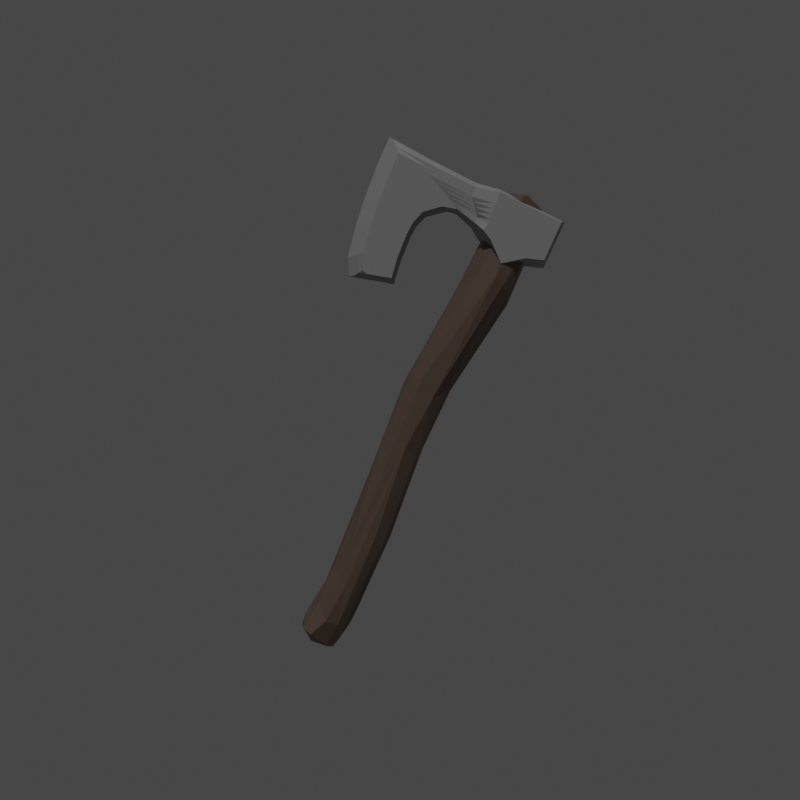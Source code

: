 # Source: axeta.blend  (saved by Blender 3.2.14; exported with 4.5.12 LTS)
import bpy
from mathutils import Matrix  # noqa: F401  (used for matrix-valued properties, if any)

bpy.ops.wm.read_factory_settings(use_empty=True)
scene = bpy.context.scene
scene.name = 'Scene'

# ---- collections
col_collection = bpy.data.collections.new('Collection'); scene.collection.children.link(col_collection)

# ---- materials (node trees are filled in below, after node groups)
mat_material_002 = bpy.data.materials.new('Material.002')
mat_material_002.use_transparent_shadow = False
mat_material_001 = bpy.data.materials.new('Material.001')
mat_material_001.use_transparent_shadow = False

# ---- material node trees
mat_material_002.use_nodes = True; mat_material_002.node_tree.nodes.clear()
_N = mat_material_002.node_tree.nodes; _L = mat_material_002.node_tree.links
n0 = _N.new('ShaderNodeBsdfPrincipled'); n0.name = 'Principled BSDF'; n0.location = (10, 300)
n0.distribution = 'GGX'
n0.subsurface_method = 'RANDOM_WALK_SKIN'
n0.inputs[0].default_value = (0.3424, 0.3424, 0.3424, 1.0)
n0.inputs[3].default_value = 1.45
n0.inputs[27].default_value = (0.0, 0.0, 0.0, 1.0)
n0.inputs[28].default_value = 1.0
n1 = _N.new('ShaderNodeOutputMaterial'); n1.name = 'Material Output'; n1.location = (300, 300)
_L.new(n0.outputs[0], n1.inputs[0])
n1.is_active_output = True
mat_material_001.use_nodes = True; mat_material_001.node_tree.nodes.clear()
_N = mat_material_001.node_tree.nodes; _L = mat_material_001.node_tree.links
n0 = _N.new('ShaderNodeBsdfPrincipled'); n0.name = 'Principled BSDF'; n0.location = (10, 300)
n0.distribution = 'GGX'
n0.subsurface_method = 'RANDOM_WALK_SKIN'
n0.inputs[0].default_value = (0.1473, 0.1027, 0.07812, 1.0)
n0.inputs[3].default_value = 1.45
n0.inputs[27].default_value = (0.0, 0.0, 0.0, 1.0)
n0.inputs[28].default_value = 1.0
n1 = _N.new('ShaderNodeOutputMaterial'); n1.name = 'Material Output'; n1.location = (300, 300)
_L.new(n0.outputs[0], n1.inputs[0])
n1.is_active_output = True

# ---- world
world_world = bpy.data.worlds.new('World'); scene.world = world_world
world_world.use_nodes = True; world_world.node_tree.nodes.clear()
_N = world_world.node_tree.nodes; _L = world_world.node_tree.links
n0 = _N.new('ShaderNodeOutputWorld'); n0.name = 'World Output'; n0.location = (300, 300)
n1 = _N.new('ShaderNodeBackground'); n1.name = 'Background'; n1.location = (10, 300)
n1.inputs[0].default_value = (0.05088, 0.05088, 0.05088, 1.0)
_L.new(n1.outputs[0], n0.inputs[0])
n0.is_active_output = True
world_world.color = (0.05088, 0.05088, 0.05088)
world_world.use_sun_shadow = False
world_world.sun_shadow_jitter_overblur = 0.0

# ---- cameras
cam_camera = bpy.data.cameras.new('Camera')

# ---- lights
light_sun = bpy.data.lights.new('Sun', 'SUN')
light_sun.transmission_factor = 0.0
light_sun.energy = 1.0
light_sun.shadow_soft_size = 0.125

# ---- meshes
me_plane = bpy.data.meshes.new('Plane')
me_plane.from_pydata([(-6.382e-09, 0.4497, 5.873), (-6.382e-09, 0.7352, 6.09), (-6.382e-09, 0.9816, 6.178), (-6.382e-09, 0.9816, 6.815), (0.0, -0.2388, 6.779), (7.885e-09, -1.473, 6.826), (7.885e-09, -1.43, 6.001), (7.885e-09, -1.309, 5.238), (7.885e-09, -1.188, 5.027), (7.885e-09, -0.6456, 5.171), (7.885e-09, -0.7043, 5.789), (7.885e-09, -0.6378, 6.11), (7.885e-09, -0.4149, 6.302), (7.885e-09, -0.2975, 6.308), (0.0, -0.08256, 6.251), (-6.382e-09, 0.16, 6.112), (7.885e-09, -1.463, 6.413), (7.885e-09, -0.6945, 5.95), (7.885e-09, -0.6867, 5.48), (7.885e-09, -0.8451, 6.794), (-6.382e-09, 0.3714, 6.828), (7.885e-09, -1.381, 5.619), (-6.382e-09, 0.3614, 6.56), (0.0, -0.2289, 6.563), (7.885e-09, -0.8271, 6.592), (7.885e-09, -1.216, 6.605), (7.885e-09, -1.207, 6.396), (7.885e-09, -1.191, 6.019), (7.885e-09, -1.153, 5.747), (7.885e-09, -1.109, 5.408), (7.885e-09, -1.036, 5.202), (7.885e-09, -0.7828, 5.263), (7.885e-09, -0.8271, 5.478), (7.885e-09, -0.8461, 5.804), (7.885e-09, -0.8366, 5.981), (7.885e-09, -0.7859, 6.187), (7.885e-09, -0.653, 6.313), (7.885e-09, -0.4188, 6.405), (0.0, -0.0548, 6.358), (-6.382e-09, 0.2332, 6.24), (-6.382e-09, 0.4263, 6.061), (-6.382e-09, 0.6352, 6.201), (-6.382e-09, 0.8314, 6.269), (-6.382e-09, 0.8251, 6.587), (-6.382e-09, 0.3582, 6.724), (-6.382e-09, 0.3598, 6.642), (0.0, -0.2335, 6.693), (0.0, -0.2312, 6.628), (7.885e-09, -0.8254, 6.713), (7.885e-09, -0.8262, 6.652), (7.885e-09, -1.348, 6.737), (7.885e-09, -1.282, 6.671), (7.885e-09, -1.338, 6.401), (7.885e-09, -1.272, 6.398), (7.885e-09, -1.311, 6.008), (7.885e-09, -1.251, 6.014), (7.885e-09, -1.267, 5.67), (7.885e-09, -1.21, 5.709), (7.885e-09, -1.205, 5.311), (7.885e-09, -1.157, 5.359), (7.885e-09, -1.103, 5.105), (7.885e-09, -1.069, 5.154), (7.885e-09, -0.7043, 5.219), (7.885e-09, -0.7435, 5.241), (7.885e-09, -0.7456, 5.491), (7.885e-09, -0.7863, 5.484), (7.885e-09, -0.7633, 5.8), (7.885e-09, -0.8047, 5.802), (7.885e-09, -0.7538, 5.962), (7.885e-09, -0.7952, 5.972), (7.885e-09, -0.7003, 6.135), (7.885e-09, -0.7431, 6.161), (7.885e-09, -0.5116, 6.301), (7.885e-09, -0.5823, 6.307), (7.885e-09, -0.3348, 6.349), (7.885e-09, -0.3768, 6.377), (0.0, -0.05902, 6.283), (0.0, -0.05691, 6.32), (-6.382e-09, 0.194, 6.153), (-6.382e-09, 0.2136, 6.197), (-6.382e-09, 0.4419, 5.939), (-6.382e-09, 0.4341, 6.0), (-6.382e-09, 0.685, 6.126), (-6.382e-09, 0.6601, 6.163), (-6.382e-09, 0.9099, 6.206), (-6.382e-09, 0.8707, 6.237), (-6.382e-09, 0.9078, 6.724), (-6.382e-09, 0.8664, 6.656), (-6.382e-09, 0.5342, 5.927), (-6.382e-09, 0.6012, 5.981), (-6.382e-09, 0.6682, 6.035), (7.885e-09, -1.045, 5.063), (7.885e-09, -0.9233, 5.099), (7.885e-09, -0.802, 5.135), (7.885e-09, -0.9727, 5.217), (7.885e-09, -0.9094, 5.233), (7.885e-09, -0.8461, 5.248), (-6.382e-09, 0.4785, 6.096), (-6.382e-09, 0.5307, 6.131), (-6.382e-09, 0.583, 6.166), (-6.382e-09, 0.2653, 6.32), (-6.382e-09, 0.2973, 6.4), (-6.382e-09, 0.3294, 6.48), (0.0, -0.1854, 6.512), (0.0, -0.1418, 6.461), (0.0, -0.09832, 6.409), (7.885e-09, -0.725, 6.545), (7.885e-09, -0.6229, 6.499), (7.885e-09, -0.5208, 6.452), (7.885e-09, -1.076, 6.532), (7.885e-09, -0.9347, 6.459), (7.885e-09, -0.7938, 6.386), (7.885e-09, -1.102, 6.343), (7.885e-09, -0.9964, 6.291), (7.885e-09, -0.8912, 6.239), (7.885e-09, -1.102, 6.01), (7.885e-09, -1.014, 6.0), (7.885e-09, -0.9252, 5.991), (7.885e-09, -1.076, 5.761), (7.885e-09, -0.9996, 5.775), (7.885e-09, -0.9228, 5.79), (7.885e-09, -1.038, 5.426), (7.885e-09, -0.9679, 5.443), (7.885e-09, -0.8975, 5.46), (7.885e-09, -0.8039, 5.191), (7.885e-09, -0.9034, 5.162), (7.885e-09, -1.003, 5.134), (7.885e-09, -0.825, 5.219), (7.885e-09, -0.9064, 5.197), (7.885e-09, -0.9878, 5.176), (-6.382e-09, 0.6242, 6.079), (-6.382e-09, 0.5634, 6.032), (-6.382e-09, 0.5027, 5.986), (-6.382e-09, 0.6036, 6.122), (-6.382e-09, 0.5471, 6.082), (-6.382e-09, 0.4906, 6.041), (-6.382e-09, 0.9816, 6.337), (-6.382e-09, 0.9816, 6.497), (-6.382e-09, 0.9816, 6.656), (-6.382e-09, 0.2308, 6.052), (-6.382e-09, 0.3017, 5.992), (-6.382e-09, 0.3726, 5.933), (-6.382e-09, 0.2815, 6.195), (-6.382e-09, 0.3298, 6.15), (-6.382e-09, 0.378, 6.106), (-6.382e-09, 0.8298, 6.348), (-6.382e-09, 0.8282, 6.428), (-6.382e-09, 0.8267, 6.508), (-6.382e-09, 0.5667, 6.291), (-6.382e-09, 0.4983, 6.381), (-6.382e-09, 0.4298, 6.47), (-6.382e-09, 0.3799, 5.992), (-6.382e-09, 0.3179, 6.046), (-6.382e-09, 0.256, 6.1), (-6.382e-09, 0.379, 6.049), (-6.382e-09, 0.3238, 6.098), (-6.382e-09, 0.2687, 6.147), (-6.382e-09, 0.9083, 6.595), (-6.382e-09, 0.9088, 6.465), (-6.382e-09, 0.9094, 6.335), (-6.382e-09, 0.8675, 6.551), (-6.382e-09, 0.8685, 6.446), (-6.382e-09, 0.8696, 6.342), (-6.382e-09, 0.4252, 6.152), (-6.382e-09, 0.3719, 6.208), (-6.382e-09, 0.3186, 6.264), (-6.382e-09, 0.4724, 6.198), (-6.382e-09, 0.414, 6.266), (-6.382e-09, 0.3557, 6.333), (-6.382e-09, 0.5196, 6.244), (-6.382e-09, 0.4562, 6.323), (-6.382e-09, 0.3928, 6.402), (-6.382e-09, 0.06631, 6.835), (-6.382e-09, 0.0387, 6.178), (-6.382e-09, 0.06626, 6.579), (-6.382e-09, 0.08921, 6.303), (-6.382e-09, 0.06236, 6.734), (-6.382e-09, 0.06431, 6.657), (-6.382e-09, 0.06748, 6.217), (-6.382e-09, 0.07834, 6.26), (-6.382e-09, 0.072, 6.51), (-6.382e-09, 0.07774, 6.441), (-6.382e-09, 0.08347, 6.372), (-6.382e-09, 0.8584, 6.134), (-6.382e-09, 0.6765, 6.822), (-6.382e-09, 0.7333, 6.235), (-6.382e-09, 0.5932, 6.574), (-6.382e-09, 0.633, 6.724), (-6.382e-09, 0.6131, 6.649), (-6.382e-09, 0.7974, 6.166), (-6.382e-09, 0.7654, 6.2), (-6.382e-09, 0.6983, 6.319), (-6.382e-09, 0.6633, 6.404), (-6.382e-09, 0.6283, 6.489), (0.09537, 0.4497, 5.878), (0.09537, 0.7099, 6.088), (0.09537, 0.9491, 6.174), (0.09537, 0.9491, 6.793), (0.04832, -0.2358, 6.758), (0.03276, -1.413, 6.804), (0.03276, -1.371, 6.003), (0.03276, -1.254, 5.262), (0.03276, -1.136, 5.057), (0.03276, -0.665, 5.197), (0.03276, -0.722, 5.797), (0.03276, -0.6574, 6.109), (0.03276, -0.4409, 6.295), (0.03276, -0.2928, 6.322), (0.04832, -0.06113, 6.246), (0.09537, 0.1744, 6.11), (0.03276, -1.404, 6.403), (0.03276, -0.7125, 5.953), (0.03276, -0.7049, 5.497), (0.03276, -0.8245, 6.773), (0.09537, 0.3567, 6.806), (0.03276, -1.324, 5.632), (0.3029, 0.3614, 6.56), (0.1534, -0.2289, 6.563), (0.104, -0.8271, 6.592), (0.104, -1.216, 6.605), (0.104, -1.207, 6.396), (0.104, -1.191, 6.019), (0.104, -1.153, 5.747), (0.104, -1.109, 5.408), (0.104, -1.036, 5.202), (0.104, -0.7828, 5.263), (0.104, -0.8271, 5.478), (0.104, -0.8461, 5.804), (0.104, -0.8366, 5.981), (0.104, -0.7859, 6.187), (0.104, -0.653, 6.313), (0.104, -0.4188, 6.405), (0.1534, -0.0548, 6.358), (0.3029, 0.2332, 6.24), (0.3029, 0.4263, 6.061), (0.3029, 0.6352, 6.201), (0.3029, 0.8314, 6.269), (0.3029, 0.8251, 6.587), (0.3029, 0.3582, 6.724), (0.3029, 0.3598, 6.642), (0.1534, -0.2335, 6.693), (0.1534, -0.2312, 6.628), (0.104, -0.8254, 6.713), (0.104, -0.8262, 6.652), (0.07028, -1.348, 6.737), (0.104, -1.282, 6.671), (0.07028, -1.338, 6.401), (0.104, -1.272, 6.398), (0.07028, -1.311, 6.008), (0.104, -1.251, 6.014), (0.07028, -1.267, 5.67), (0.104, -1.21, 5.709), (0.07028, -1.205, 5.311), (0.104, -1.157, 5.359), (0.07028, -1.103, 5.105), (0.104, -1.069, 5.154), (0.104, -0.7043, 5.219), (0.104, -0.7435, 5.241), (0.104, -0.7456, 5.491), (0.104, -0.7863, 5.484), (0.104, -0.7633, 5.8), (0.104, -0.8047, 5.802), (0.104, -0.7538, 5.962), (0.104, -0.7952, 5.972), (0.104, -0.7003, 6.135), (0.104, -0.7431, 6.161), (0.104, -0.5116, 6.301), (0.104, -0.5823, 6.307), (0.104, -0.3348, 6.349), (0.104, -0.3768, 6.377), (0.1534, -0.05902, 6.283), (0.1534, -0.05691, 6.32), (0.3029, 0.194, 6.153), (0.3029, 0.2136, 6.197), (0.3029, 0.4419, 5.939), (0.3029, 0.4341, 6.0), (0.3029, 0.685, 6.126), (0.3029, 0.6601, 6.163), (0.3029, 0.9099, 6.206), (0.3029, 0.8707, 6.237), (0.3029, 0.9078, 6.724), (0.3029, 0.8664, 6.656), (0.09537, 0.5147, 5.93), (0.09537, 0.5798, 5.983), (0.09537, 0.6448, 6.036), (0.03276, -1.018, 5.092), (0.03276, -0.9005, 5.127), (0.03276, -0.7828, 5.162), (0.104, -0.9727, 5.217), (0.104, -0.9094, 5.233), (0.104, -0.8461, 5.248), (0.3029, 0.4785, 6.096), (0.3029, 0.5307, 6.131), (0.3029, 0.583, 6.166), (0.3029, 0.2653, 6.32), (0.3029, 0.2973, 6.4), (0.3029, 0.3294, 6.48), (0.1534, -0.1854, 6.512), (0.1534, -0.1418, 6.461), (0.1534, -0.09832, 6.409), (0.104, -0.725, 6.545), (0.104, -0.6229, 6.499), (0.104, -0.5208, 6.452), (0.104, -1.076, 6.532), (0.104, -0.9347, 6.459), (0.104, -0.7938, 6.386), (0.104, -1.102, 6.343), (0.104, -0.9964, 6.291), (0.104, -0.8912, 6.239), (0.104, -1.102, 6.01), (0.104, -1.014, 6.0), (0.104, -0.9252, 5.991), (0.104, -1.076, 5.761), (0.104, -0.9996, 5.775), (0.104, -0.9228, 5.79), (0.104, -1.038, 5.426), (0.104, -0.9679, 5.443), (0.104, -0.8975, 5.46), (0.104, -0.8039, 5.191), (0.104, -0.9034, 5.162), (0.104, -1.003, 5.134), (0.104, -0.825, 5.219), (0.104, -0.9064, 5.197), (0.104, -0.9878, 5.176), (0.3029, 0.6242, 6.079), (0.3029, 0.5634, 6.032), (0.3029, 0.5027, 5.986), (0.3029, 0.6036, 6.122), (0.3029, 0.5471, 6.082), (0.3029, 0.4906, 6.041), (0.09537, 0.9491, 6.329), (0.09537, 0.9491, 6.483), (0.09537, 0.9491, 6.638), (0.09537, 0.2432, 6.052), (0.09537, 0.312, 5.994), (0.09537, 0.3809, 5.936), (0.3029, 0.2815, 6.195), (0.3029, 0.3298, 6.15), (0.3029, 0.378, 6.106), (0.3029, 0.8298, 6.348), (0.3029, 0.8282, 6.428), (0.3029, 0.8267, 6.508), (0.3029, 0.5667, 6.291), (0.3029, 0.4983, 6.381), (0.3029, 0.4298, 6.47), (0.3029, 0.3799, 5.992), (0.3029, 0.3179, 6.046), (0.3029, 0.256, 6.1), (0.3029, 0.379, 6.049), (0.3029, 0.3238, 6.098), (0.3029, 0.2687, 6.147), (0.3029, 0.9083, 6.595), (0.3029, 0.9088, 6.465), (0.3029, 0.9094, 6.335), (0.3029, 0.8675, 6.551), (0.3029, 0.8685, 6.446), (0.3029, 0.8696, 6.342), (0.3029, 0.4252, 6.152), (0.3029, 0.3719, 6.208), (0.3029, 0.3186, 6.264), (0.3029, 0.4724, 6.198), (0.3029, 0.414, 6.266), (0.3029, 0.3557, 6.333), (0.3029, 0.5196, 6.244), (0.3029, 0.4562, 6.323), (0.3029, 0.3928, 6.402), (0.09537, 0.06041, 6.812), (0.09537, 0.05661, 6.174), (0.3029, 0.06626, 6.579), (0.3029, 0.08921, 6.303), (0.3029, 0.06236, 6.734), (0.3029, 0.06431, 6.657), (0.3029, 0.06748, 6.217), (0.3029, 0.07834, 6.26), (0.3029, 0.072, 6.51), (0.3029, 0.07774, 6.441), (0.3029, 0.08347, 6.372), (0.09537, 0.8295, 6.131), (0.09537, 0.6529, 6.799), (0.3029, 0.7333, 6.235), (0.3029, 0.5932, 6.574), (0.3029, 0.633, 6.724), (0.3029, 0.6131, 6.649), (0.3029, 0.7974, 6.166), (0.3029, 0.7654, 6.2), (0.3029, 0.6983, 6.319), (0.3029, 0.6633, 6.404), (0.3029, 0.6283, 6.489), (-0.09537, 0.4497, 5.878), (-0.09537, 0.7099, 6.088), (-0.09537, 0.9491, 6.174), (-0.09537, 0.9491, 6.793), (-0.04832, -0.2358, 6.758), (-0.03276, -1.413, 6.804), (-0.03276, -1.371, 6.003), (-0.03276, -1.254, 5.262), (-0.03276, -1.136, 5.057), (-0.03276, -0.665, 5.197), (-0.03276, -0.722, 5.797), (-0.03276, -0.6574, 6.109), (-0.03276, -0.4409, 6.295), (-0.03276, -0.2928, 6.322), (-0.04832, -0.06113, 6.246), (-0.09537, 0.1744, 6.11), (-0.03276, -1.404, 6.403), (-0.03276, -0.7125, 5.953), (-0.03276, -0.7049, 5.497), (-0.03276, -0.8245, 6.773), (-0.09537, 0.3567, 6.806), (-0.03276, -1.324, 5.632), (-0.3029, 0.3614, 6.56), (-0.1534, -0.2289, 6.563), (-0.104, -0.8271, 6.592), (-0.104, -1.216, 6.605), (-0.104, -1.207, 6.396), (-0.104, -1.191, 6.019), (-0.104, -1.153, 5.747), (-0.104, -1.109, 5.408), (-0.104, -1.036, 5.202), (-0.104, -0.7828, 5.263), (-0.104, -0.8271, 5.478), (-0.104, -0.8461, 5.804), (-0.104, -0.8366, 5.981), (-0.104, -0.7859, 6.187), (-0.104, -0.653, 6.313), (-0.104, -0.4188, 6.405), (-0.1534, -0.0548, 6.358), (-0.3029, 0.2332, 6.24), (-0.3029, 0.4263, 6.061), (-0.3029, 0.6352, 6.201), (-0.3029, 0.8314, 6.269), (-0.3029, 0.8251, 6.587), (-0.3029, 0.3582, 6.724), (-0.3029, 0.3598, 6.642), (-0.1534, -0.2335, 6.693), (-0.1534, -0.2312, 6.628), (-0.104, -0.8254, 6.713), (-0.104, -0.8262, 6.652), (-0.07028, -1.348, 6.737), (-0.104, -1.282, 6.671), (-0.07028, -1.338, 6.401), (-0.104, -1.272, 6.398), (-0.07028, -1.311, 6.008), (-0.104, -1.251, 6.014), (-0.07028, -1.267, 5.67), (-0.104, -1.21, 5.709), (-0.07028, -1.205, 5.311), (-0.104, -1.157, 5.359), (-0.07028, -1.103, 5.105), (-0.104, -1.069, 5.154), (-0.104, -0.7043, 5.219), (-0.104, -0.7435, 5.241), (-0.104, -0.7456, 5.491), (-0.104, -0.7863, 5.484), (-0.104, -0.7633, 5.8), (-0.104, -0.8047, 5.802), (-0.104, -0.7538, 5.962), (-0.104, -0.7952, 5.972), (-0.104, -0.7003, 6.135), (-0.104, -0.7431, 6.161), (-0.104, -0.5116, 6.301), (-0.104, -0.5823, 6.307), (-0.104, -0.3348, 6.349), (-0.104, -0.3768, 6.377), (-0.1534, -0.05902, 6.283), (-0.1534, -0.05691, 6.32), (-0.3029, 0.194, 6.153), (-0.3029, 0.2136, 6.197), (-0.3029, 0.4419, 5.939), (-0.3029, 0.4341, 6.0), (-0.3029, 0.685, 6.126), (-0.3029, 0.6601, 6.163), (-0.3029, 0.9099, 6.206), (-0.3029, 0.8707, 6.237), (-0.3029, 0.9078, 6.724), (-0.3029, 0.8664, 6.656), (-0.09537, 0.5147, 5.93), (-0.09537, 0.5798, 5.983), (-0.09537, 0.6448, 6.036), (-0.03276, -1.018, 5.092), (-0.03276, -0.9005, 5.127), (-0.03276, -0.7828, 5.162), (-0.104, -0.9727, 5.217), (-0.104, -0.9094, 5.233), (-0.104, -0.8461, 5.248), (-0.3029, 0.4785, 6.096), (-0.3029, 0.5307, 6.131), (-0.3029, 0.583, 6.166), (-0.3029, 0.2653, 6.32), (-0.3029, 0.2973, 6.4), (-0.3029, 0.3294, 6.48), (-0.1534, -0.1854, 6.512), (-0.1534, -0.1418, 6.461), (-0.1534, -0.09832, 6.409), (-0.104, -0.725, 6.545), (-0.104, -0.6229, 6.499), (-0.104, -0.5208, 6.452), (-0.104, -1.076, 6.532), (-0.104, -0.9347, 6.459), (-0.104, -0.7938, 6.386), (-0.104, -1.102, 6.343), (-0.104, -0.9964, 6.291), (-0.104, -0.8912, 6.239), (-0.104, -1.102, 6.01), (-0.104, -1.014, 6.0), (-0.104, -0.9252, 5.991), (-0.104, -1.076, 5.761), (-0.104, -0.9996, 5.775), (-0.104, -0.9228, 5.79), (-0.104, -1.038, 5.426), (-0.104, -0.9679, 5.443), (-0.104, -0.8975, 5.46), (-0.104, -0.8039, 5.191), (-0.104, -0.9034, 5.162), (-0.104, -1.003, 5.134), (-0.104, -0.825, 5.219), (-0.104, -0.9064, 5.197), (-0.104, -0.9878, 5.176), (-0.3029, 0.6242, 6.079), (-0.3029, 0.5634, 6.032), (-0.3029, 0.5027, 5.986), (-0.3029, 0.6036, 6.122), (-0.3029, 0.5471, 6.082), (-0.3029, 0.4906, 6.041), (-0.09537, 0.9491, 6.329), (-0.09537, 0.9491, 6.483), (-0.09537, 0.9491, 6.638), (-0.09537, 0.2432, 6.052), (-0.09537, 0.312, 5.994), (-0.09537, 0.3809, 5.936), (-0.3029, 0.2815, 6.195), (-0.3029, 0.3298, 6.15), (-0.3029, 0.378, 6.106), (-0.3029, 0.8298, 6.348), (-0.3029, 0.8282, 6.428), (-0.3029, 0.8267, 6.508), (-0.3029, 0.5667, 6.291), (-0.3029, 0.4983, 6.381), (-0.3029, 0.4298, 6.47), (-0.3029, 0.3799, 5.992), (-0.3029, 0.3179, 6.046), (-0.3029, 0.256, 6.1), (-0.3029, 0.379, 6.049), (-0.3029, 0.3238, 6.098), (-0.3029, 0.2687, 6.147), (-0.3029, 0.9083, 6.595), (-0.3029, 0.9088, 6.465), (-0.3029, 0.9094, 6.335), (-0.3029, 0.8675, 6.551), (-0.3029, 0.8685, 6.446), (-0.3029, 0.8696, 6.342), (-0.3029, 0.4252, 6.152), (-0.3029, 0.3719, 6.208), (-0.3029, 0.3186, 6.264), (-0.3029, 0.4724, 6.198), (-0.3029, 0.414, 6.266), (-0.3029, 0.3557, 6.333), (-0.3029, 0.5196, 6.244), (-0.3029, 0.4562, 6.323), (-0.3029, 0.3928, 6.402), (-0.09537, 0.06041, 6.812), (-0.09537, 0.05661, 6.174), (-0.3029, 0.06626, 6.579), (-0.3029, 0.08921, 6.303), (-0.3029, 0.06236, 6.734), (-0.3029, 0.06431, 6.657), (-0.3029, 0.06748, 6.217), (-0.3029, 0.07834, 6.26), (-0.3029, 0.072, 6.51), (-0.3029, 0.07774, 6.441), (-0.3029, 0.08347, 6.372), (-0.09537, 0.8295, 6.131), (-0.09537, 0.6529, 6.799), (-0.3029, 0.7333, 6.235), (-0.3029, 0.5932, 6.574), (-0.3029, 0.633, 6.724), (-0.3029, 0.6131, 6.649), (-0.3029, 0.7974, 6.166), (-0.3029, 0.7654, 6.2), (-0.3029, 0.6983, 6.319), (-0.3029, 0.6633, 6.404), (-0.3029, 0.6283, 6.489), (0.163, 0.4744, 0.7682), (0.06983, 0.19, 6.836), (-0.09072, 0.1145, 0.8443), (-0.05717, 0.1467, 6.802), (-0.2166, 0.2352, 0.8061), (-0.1714, 0.2857, 6.873), (-0.1956, 0.4866, 6.872), (0.1592, 0.507, 3.332), (0.2184, 0.4955, 1.058), (0.2602, 0.3771, 4.067), (0.2562, 0.3319, 3.394), (0.2608, 0.3364, 1.048), (0.1448, 0.1769, 1.212), (0.08561, 0.1016, 5.44), (0.01905, -0.01502, 4.133), (-0.2187, 0.1033, 4.055), (-0.24, 0.4602, 1.165), (-0.1773, 0.4841, 3.354), (-0.1374, 0.6223, 2.021), (-0.06812, 0.7611, 5.567), (0.06569, 0.748, 5.537), (0.1873, 0.6995, 5.645), (0.2795, 0.577, 5.692), (-0.2541, 0.2689, 6.302), (0.1187, 0.6448, 6.806), (0.1951, 0.3926, 6.877), (0.2373, 0.2432, 0.8248), (0.1675, 0.1293, 0.8539), (0.1675, 0.594, 2.164), (0.1422, 0.5929, 0.9228), (0.2469, 0.4647, 2.173), (0.2311, 0.3484, 6.833), (0.2563, 0.2814, 6.416), (0.2501, 0.1587, 4.213), (0.2058, 0.2595, 1.733), (0.1227, 0.0557, 3.259), (0.1361, 0.1651, 6.391), (0.08148, 0.1664, 1.612), (-0.1322, 0.1569, 6.662), (-0.08051, 0.01647, 4.431), (-0.2581, 0.4326, 4.477), (-0.1993, 0.6416, 6.602), (-0.07759, 0.7498, 6.169), (-0.04246, 0.6521, 1.101), (-0.1313, 0.5242, 4.214), (-0.1817, 0.5673, 0.969), (-0.154, 0.1258, 0.9429), (-0.02832, 0.09465, 1.001), (-0.0567, 0.1526, 1.477), (0.0911, 0.1207, 2.481), (0.2399, 0.3752, 1.489), (0.1764, 0.5, 4.223), (0.04, 0.5585, 4.27), (-0.1924, 0.696, 5.714), (-0.3146, 0.4499, 5.727), (-0.07059, 0.09961, 5.516), (0.2566, 0.2435, 5.701), (-0.2616, 0.3254, 3.724), (-0.01052, 0.5537, 3.458), (0.1967, 0.6705, 6.393), (-0.28, 0.4934, 6.565), (-0.09438, 0.6311, 6.844), (-0.1134, 0.5192, 0.7105), (-0.1986, 0.3972, 0.8018), (-0.07385, 0.5832, 0.7496), (-0.009249, 0.6485, 2.302), (-0.2421, 0.4842, 2.086), (-0.2328, 0.3557, 1.476), (-0.2624, 0.1925, 4.052), (-0.2612, 0.2657, 0.9141), (-0.1762, 0.237, 1.475), (-0.1031, 0.06808, 3.098), (0.1289, 0.02457, 4.26), (0.3109, 0.4527, 5.783), (0.08673, 0.6445, 1.348), (0.003334, 0.3032, 0.7153)], [], [(193, 186, 43, 147), (169, 148, 41, 99), (182, 175, 38, 105), (105, 38, 37, 108), (108, 37, 36, 111), (111, 36, 35, 114), (114, 35, 34, 117), (117, 34, 33, 120), (120, 33, 32, 123), (123, 32, 31, 96), (135, 81, 40, 97), (190, 83, 41, 185), (162, 85, 42, 145), (156, 79, 39, 142), (179, 77, 38, 175), (77, 75, 37, 38), (75, 73, 36, 37), (73, 71, 35, 36), (71, 69, 34, 35), (69, 67, 33, 34), (67, 65, 32, 33), (65, 63, 31, 32), (129, 61, 30, 94), (61, 59, 29, 30), (59, 57, 28, 29), (57, 55, 27, 28), (55, 53, 26, 27), (53, 51, 25, 26), (51, 49, 24, 25), (49, 47, 23, 24), (177, 45, 22, 174), (188, 87, 43, 186), (184, 3, 86, 187), (187, 86, 87, 188), (172, 20, 44, 176), (176, 44, 45, 177), (19, 4, 46, 48), (48, 46, 47, 49), (5, 19, 48, 50), (50, 48, 49, 51), (16, 5, 50, 52), (52, 50, 51, 53), (6, 16, 52, 54), (54, 52, 53, 55), (21, 6, 54, 56), (56, 54, 55, 57), (7, 21, 56, 58), (58, 56, 57, 59), (8, 7, 58, 60), (60, 58, 59, 61), (91, 8, 60, 126), (126, 60, 61, 129), (18, 9, 62, 64), (64, 62, 63, 65), (10, 18, 64, 66), (66, 64, 65, 67), (17, 10, 66, 68), (68, 66, 67, 69), (11, 17, 68, 70), (70, 68, 69, 71), (12, 11, 70, 72), (72, 70, 71, 73), (13, 12, 72, 74), (74, 72, 73, 75), (14, 13, 74, 76), (76, 74, 75, 77), (173, 14, 76, 178), (178, 76, 77, 179), (139, 15, 78, 153), (153, 78, 79, 156), (136, 2, 84, 159), (159, 84, 85, 162), (183, 1, 82, 189), (189, 82, 83, 190), (88, 0, 80, 132), (132, 80, 81, 135), (82, 130, 133, 83), (130, 131, 134, 133), (131, 132, 135, 134), (1, 90, 130, 82), (90, 89, 131, 130), (89, 88, 132, 131), (62, 124, 127, 63), (124, 125, 128, 127), (125, 126, 129, 128), (9, 93, 124, 62), (93, 92, 125, 124), (92, 91, 126, 125), (63, 127, 96, 31), (127, 128, 95, 96), (128, 129, 94, 95), (83, 133, 99, 41), (133, 134, 98, 99), (134, 135, 97, 98), (29, 121, 94, 30), (121, 122, 95, 94), (122, 123, 96, 95), (28, 118, 121, 29), (118, 119, 122, 121), (119, 120, 123, 122), (27, 115, 118, 28), (115, 116, 119, 118), (116, 117, 120, 119), (26, 112, 115, 27), (112, 113, 116, 115), (113, 114, 117, 116), (25, 109, 112, 26), (109, 110, 113, 112), (110, 111, 114, 113), (24, 106, 109, 25), (106, 107, 110, 109), (107, 108, 111, 110), (23, 103, 106, 24), (103, 104, 107, 106), (104, 105, 108, 107), (174, 180, 103, 23), (180, 181, 104, 103), (181, 182, 105, 104), (144, 163, 97, 40), (163, 166, 98, 97), (166, 169, 99, 98), (101, 102, 171, 168), (168, 171, 170, 167), (167, 170, 169, 166), (100, 101, 168, 165), (165, 168, 167, 164), (164, 167, 166, 163), (39, 100, 165, 142), (142, 165, 164, 143), (143, 164, 163, 144), (86, 157, 160, 87), (157, 158, 161, 160), (158, 159, 162, 161), (3, 138, 157, 86), (138, 137, 158, 157), (137, 136, 159, 158), (80, 151, 154, 81), (151, 152, 155, 154), (152, 153, 156, 155), (0, 141, 151, 80), (141, 140, 152, 151), (140, 139, 153, 152), (81, 154, 144, 40), (154, 155, 143, 144), (155, 156, 142, 143), (87, 160, 147, 43), (160, 161, 146, 147), (161, 162, 145, 146), (102, 22, 150, 171), (171, 150, 149, 170), (170, 149, 148, 169), (185, 191, 145, 42), (191, 192, 146, 145), (192, 193, 147, 146), (101, 100, 182, 181), (102, 101, 181, 180), (22, 102, 180, 174), (78, 178, 179, 79), (15, 173, 178, 78), (46, 176, 177, 47), (4, 172, 176, 46), (47, 177, 174, 23), (79, 179, 175, 39), (100, 39, 175, 182), (149, 150, 193, 192), (148, 149, 192, 191), (41, 148, 191, 185), (84, 189, 190, 85), (2, 183, 189, 84), (44, 187, 188, 45), (20, 184, 187, 44), (45, 188, 186, 22), (85, 190, 185, 42), (150, 22, 186, 193), (387, 341, 237, 380), (363, 293, 235, 342), (376, 299, 232, 369), (299, 302, 231, 232), (302, 305, 230, 231), (305, 308, 229, 230), (308, 311, 228, 229), (311, 314, 227, 228), (314, 317, 226, 227), (317, 290, 225, 226), (329, 291, 234, 275), (384, 379, 235, 277), (356, 339, 236, 279), (350, 336, 233, 273), (373, 369, 232, 271), (271, 232, 231, 269), (269, 231, 230, 267), (267, 230, 229, 265), (265, 229, 228, 263), (263, 228, 227, 261), (261, 227, 226, 259), (259, 226, 225, 257), (323, 288, 224, 255), (255, 224, 223, 253), (253, 223, 222, 251), (251, 222, 221, 249), (249, 221, 220, 247), (247, 220, 219, 245), (245, 219, 218, 243), (243, 218, 217, 241), (371, 368, 216, 239), (382, 380, 237, 281), (378, 381, 280, 197), (381, 382, 281, 280), (366, 370, 238, 214), (370, 371, 239, 238), (213, 242, 240, 198), (242, 243, 241, 240), (199, 244, 242, 213), (244, 245, 243, 242), (210, 246, 244, 199), (246, 247, 245, 244), (200, 248, 246, 210), (248, 249, 247, 246), (215, 250, 248, 200), (250, 251, 249, 248), (201, 252, 250, 215), (252, 253, 251, 250), (202, 254, 252, 201), (254, 255, 253, 252), (285, 320, 254, 202), (320, 323, 255, 254), (212, 258, 256, 203), (258, 259, 257, 256), (204, 260, 258, 212), (260, 261, 259, 258), (211, 262, 260, 204), (262, 263, 261, 260), (205, 264, 262, 211), (264, 265, 263, 262), (206, 266, 264, 205), (266, 267, 265, 264), (207, 268, 266, 206), (268, 269, 267, 266), (208, 270, 268, 207), (270, 271, 269, 268), (367, 372, 270, 208), (372, 373, 271, 270), (333, 347, 272, 209), (347, 350, 273, 272), (330, 353, 278, 196), (353, 356, 279, 278), (377, 383, 276, 195), (383, 384, 277, 276), (282, 326, 274, 194), (326, 329, 275, 274), (276, 277, 327, 324), (324, 327, 328, 325), (325, 328, 329, 326), (195, 276, 324, 284), (284, 324, 325, 283), (283, 325, 326, 282), (256, 257, 321, 318), (318, 321, 322, 319), (319, 322, 323, 320), (203, 256, 318, 287), (287, 318, 319, 286), (286, 319, 320, 285), (257, 225, 290, 321), (321, 290, 289, 322), (322, 289, 288, 323), (277, 235, 293, 327), (327, 293, 292, 328), (328, 292, 291, 329), (223, 224, 288, 315), (315, 288, 289, 316), (316, 289, 290, 317), (222, 223, 315, 312), (312, 315, 316, 313), (313, 316, 317, 314), (221, 222, 312, 309), (309, 312, 313, 310), (310, 313, 314, 311), (220, 221, 309, 306), (306, 309, 310, 307), (307, 310, 311, 308), (219, 220, 306, 303), (303, 306, 307, 304), (304, 307, 308, 305), (218, 219, 303, 300), (300, 303, 304, 301), (301, 304, 305, 302), (217, 218, 300, 297), (297, 300, 301, 298), (298, 301, 302, 299), (368, 217, 297, 374), (374, 297, 298, 375), (375, 298, 299, 376), (338, 234, 291, 357), (357, 291, 292, 360), (360, 292, 293, 363), (295, 362, 365, 296), (362, 361, 364, 365), (361, 360, 363, 364), (294, 359, 362, 295), (359, 358, 361, 362), (358, 357, 360, 361), (233, 336, 359, 294), (336, 337, 358, 359), (337, 338, 357, 358), (280, 281, 354, 351), (351, 354, 355, 352), (352, 355, 356, 353), (197, 280, 351, 332), (332, 351, 352, 331), (331, 352, 353, 330), (274, 275, 348, 345), (345, 348, 349, 346), (346, 349, 350, 347), (194, 274, 345, 335), (335, 345, 346, 334), (334, 346, 347, 333), (275, 234, 338, 348), (348, 338, 337, 349), (349, 337, 336, 350), (281, 237, 341, 354), (354, 341, 340, 355), (355, 340, 339, 356), (296, 365, 344, 216), (365, 364, 343, 344), (364, 363, 342, 343), (379, 236, 339, 385), (385, 339, 340, 386), (386, 340, 341, 387), (295, 375, 376, 294), (296, 374, 375, 295), (216, 368, 374, 296), (272, 273, 373, 372), (209, 272, 372, 367), (240, 241, 371, 370), (198, 240, 370, 366), (241, 217, 368, 371), (273, 233, 369, 373), (294, 376, 369, 233), (343, 386, 387, 344), (342, 385, 386, 343), (235, 379, 385, 342), (278, 279, 384, 383), (196, 278, 383, 377), (238, 239, 382, 381), (214, 238, 381, 378), (239, 216, 380, 382), (279, 236, 379, 384), (344, 387, 380, 216), (17, 11, 205, 211), (1, 183, 377, 195), (11, 12, 206, 205), (3, 184, 378, 197), (12, 13, 207, 206), (13, 14, 208, 207), (90, 1, 195, 284), (173, 15, 209, 367), (183, 2, 196, 377), (2, 136, 330, 196), (5, 16, 210, 199), (138, 3, 197, 332), (0, 88, 282, 194), (136, 137, 331, 330), (141, 0, 194, 335), (172, 4, 198, 366), (88, 89, 283, 282), (20, 172, 366, 214), (137, 138, 332, 331), (10, 17, 211, 204), (19, 5, 199, 213), (89, 90, 284, 283), (14, 173, 367, 208), (15, 139, 333, 209), (9, 18, 212, 203), (16, 6, 200, 210), (8, 91, 285, 202), (139, 140, 334, 333), (4, 19, 213, 198), (21, 7, 201, 215), (91, 92, 286, 285), (140, 141, 335, 334), (184, 20, 214, 378), (7, 8, 202, 201), (92, 93, 287, 286), (6, 21, 215, 200), (93, 9, 203, 287), (18, 10, 204, 212), (581, 574, 431, 535), (557, 536, 429, 487), (570, 563, 426, 493), (493, 426, 425, 496), (496, 425, 424, 499), (499, 424, 423, 502), (502, 423, 422, 505), (505, 422, 421, 508), (508, 421, 420, 511), (511, 420, 419, 484), (523, 469, 428, 485), (578, 471, 429, 573), (550, 473, 430, 533), (544, 467, 427, 530), (567, 465, 426, 563), (465, 463, 425, 426), (463, 461, 424, 425), (461, 459, 423, 424), (459, 457, 422, 423), (457, 455, 421, 422), (455, 453, 420, 421), (453, 451, 419, 420), (517, 449, 418, 482), (449, 447, 417, 418), (447, 445, 416, 417), (445, 443, 415, 416), (443, 441, 414, 415), (441, 439, 413, 414), (439, 437, 412, 413), (437, 435, 411, 412), (565, 433, 410, 562), (576, 475, 431, 574), (572, 391, 474, 575), (575, 474, 475, 576), (560, 408, 432, 564), (564, 432, 433, 565), (407, 392, 434, 436), (436, 434, 435, 437), (393, 407, 436, 438), (438, 436, 437, 439), (404, 393, 438, 440), (440, 438, 439, 441), (394, 404, 440, 442), (442, 440, 441, 443), (409, 394, 442, 444), (444, 442, 443, 445), (395, 409, 444, 446), (446, 444, 445, 447), (396, 395, 446, 448), (448, 446, 447, 449), (479, 396, 448, 514), (514, 448, 449, 517), (406, 397, 450, 452), (452, 450, 451, 453), (398, 406, 452, 454), (454, 452, 453, 455), (405, 398, 454, 456), (456, 454, 455, 457), (399, 405, 456, 458), (458, 456, 457, 459), (400, 399, 458, 460), (460, 458, 459, 461), (401, 400, 460, 462), (462, 460, 461, 463), (402, 401, 462, 464), (464, 462, 463, 465), (561, 402, 464, 566), (566, 464, 465, 567), (527, 403, 466, 541), (541, 466, 467, 544), (524, 390, 472, 547), (547, 472, 473, 550), (571, 389, 470, 577), (577, 470, 471, 578), (476, 388, 468, 520), (520, 468, 469, 523), (470, 518, 521, 471), (518, 519, 522, 521), (519, 520, 523, 522), (389, 478, 518, 470), (478, 477, 519, 518), (477, 476, 520, 519), (450, 512, 515, 451), (512, 513, 516, 515), (513, 514, 517, 516), (397, 481, 512, 450), (481, 480, 513, 512), (480, 479, 514, 513), (451, 515, 484, 419), (515, 516, 483, 484), (516, 517, 482, 483), (471, 521, 487, 429), (521, 522, 486, 487), (522, 523, 485, 486), (417, 509, 482, 418), (509, 510, 483, 482), (510, 511, 484, 483), (416, 506, 509, 417), (506, 507, 510, 509), (507, 508, 511, 510), (415, 503, 506, 416), (503, 504, 507, 506), (504, 505, 508, 507), (414, 500, 503, 415), (500, 501, 504, 503), (501, 502, 505, 504), (413, 497, 500, 414), (497, 498, 501, 500), (498, 499, 502, 501), (412, 494, 497, 413), (494, 495, 498, 497), (495, 496, 499, 498), (411, 491, 494, 412), (491, 492, 495, 494), (492, 493, 496, 495), (562, 568, 491, 411), (568, 569, 492, 491), (569, 570, 493, 492), (532, 551, 485, 428), (551, 554, 486, 485), (554, 557, 487, 486), (489, 490, 559, 556), (556, 559, 558, 555), (555, 558, 557, 554), (488, 489, 556, 553), (553, 556, 555, 552), (552, 555, 554, 551), (427, 488, 553, 530), (530, 553, 552, 531), (531, 552, 551, 532), (474, 545, 548, 475), (545, 546, 549, 548), (546, 547, 550, 549), (391, 526, 545, 474), (526, 525, 546, 545), (525, 524, 547, 546), (468, 539, 542, 469), (539, 540, 543, 542), (540, 541, 544, 543), (388, 529, 539, 468), (529, 528, 540, 539), (528, 527, 541, 540), (469, 542, 532, 428), (542, 543, 531, 532), (543, 544, 530, 531), (475, 548, 535, 431), (548, 549, 534, 535), (549, 550, 533, 534), (490, 410, 538, 559), (559, 538, 537, 558), (558, 537, 536, 557), (573, 579, 533, 430), (579, 580, 534, 533), (580, 581, 535, 534), (489, 488, 570, 569), (490, 489, 569, 568), (410, 490, 568, 562), (466, 566, 567, 467), (403, 561, 566, 466), (434, 564, 565, 435), (392, 560, 564, 434), (435, 565, 562, 411), (467, 567, 563, 427), (488, 427, 563, 570), (537, 538, 581, 580), (536, 537, 580, 579), (429, 536, 579, 573), (472, 577, 578, 473), (390, 571, 577, 472), (432, 575, 576, 433), (408, 572, 575, 432), (433, 576, 574, 410), (473, 578, 573, 430), (538, 410, 574, 581), (17, 405, 399, 11), (1, 389, 571, 183), (11, 399, 400, 12), (3, 391, 572, 184), (12, 400, 401, 13), (13, 401, 402, 14), (90, 478, 389, 1), (173, 561, 403, 15), (183, 571, 390, 2), (2, 390, 524, 136), (5, 393, 404, 16), (138, 526, 391, 3), (0, 388, 476, 88), (136, 524, 525, 137), (141, 529, 388, 0), (172, 560, 392, 4), (88, 476, 477, 89), (20, 408, 560, 172), (137, 525, 526, 138), (10, 398, 405, 17), (19, 407, 393, 5), (89, 477, 478, 90), (14, 402, 561, 173), (15, 403, 527, 139), (9, 397, 406, 18), (16, 404, 394, 6), (8, 396, 479, 91), (139, 527, 528, 140), (4, 392, 407, 19), (21, 409, 395, 7), (91, 479, 480, 92), (140, 528, 529, 141), (184, 572, 408, 20), (7, 395, 396, 8), (92, 480, 481, 93), (6, 394, 409, 21), (93, 481, 397, 9), (18, 406, 398, 10), (641, 603, 602), (642, 605, 587), (636, 605, 642), (623, 642, 588), (624, 623, 643), (635, 624, 601), (623, 624, 635), (625, 600, 647), (641, 602, 624), (639, 622, 599), (598, 649, 648), (649, 597, 650), (596, 654, 595), (617, 631, 616), (655, 638, 615), (592, 589, 591), (604, 633, 603), (591, 633, 604), (633, 640, 634), (589, 640, 633), (601, 602, 634), (613, 614, 655), (595, 585, 637), (607, 583, 613), (611, 625, 656), (647, 599, 640), (624, 643, 606, 641), (625, 627, 600), (627, 646, 644), (600, 648, 599), (622, 626, 599), (627, 645, 598), (635, 622, 636), (651, 598, 645), (649, 598, 651), (648, 649, 639), (639, 649, 650), (639, 650, 636), (597, 649, 652), (628, 651, 586), (649, 651, 652), (650, 597, 605), (652, 628, 630), (653, 652, 630), (629, 628, 584), (621, 637, 605), (629, 619, 630), (594, 619, 629), (653, 617, 596), (615, 654, 617), (616, 619, 594), (595, 654, 638), (618, 638, 614), (615, 617, 616), (592, 616, 632), (632, 616, 593), (592, 615, 616), (638, 655, 614), (590, 593, 582), (590, 632, 593), (582, 611, 590), (610, 612, 590), (589, 592, 612), (633, 591, 589), (590, 611, 610), (633, 634, 602), (633, 602, 603), (646, 611, 582), (640, 589, 647), (647, 656, 625), (610, 656, 647), (637, 585, 620), (622, 635, 601, 626), (602, 601, 624), (606, 607, 613, 641), (622, 639, 636), (645, 586, 651), (605, 636, 650), (586, 584, 628), (597, 652, 653), (617, 654, 596), (631, 619, 616), (593, 616, 594), (582, 593, 608), (590, 612, 632), (641, 613, 655, 604), (613, 583, 618, 614), (587, 585, 583, 607), (595, 618, 585), (585, 618, 583), (585, 587, 620), (587, 605, 620), (587, 588, 642), (588, 643, 623), (643, 607, 606), (588, 607, 643), (587, 607, 588), (644, 646, 582, 657), (645, 657, 586), (644, 657, 645), (627, 598, 648, 600), (608, 657, 582), (609, 657, 608), (584, 657, 609), (586, 657, 584), (646, 625, 611), (647, 600, 599), (640, 599, 626), (625, 646, 627), (599, 648, 639), (642, 623, 635, 636), (627, 644, 645), (595, 637, 621, 596), (628, 652, 651), (597, 621, 605), (628, 629, 630), (584, 609, 629), (629, 609, 594), (596, 621, 653), (597, 653, 621), (637, 620, 605), (630, 619, 631), (653, 630, 631), (653, 631, 617), (609, 608, 593, 594), (638, 618, 595), (654, 615, 638), (612, 592, 632), (655, 615, 591), (655, 591, 604), (615, 592, 591), (610, 589, 612), (604, 603, 641), (610, 611, 656), (640, 626, 634), (647, 589, 610), (626, 601, 634)])
me_plane.polygons.foreach_set('material_index', [0, 0, 0, 0, 0, 0, 0, 0, 0, 0, 0, 0, 0, 0, 0, 0, 0, 0, 0, 0, 0, 0, 0, 0, 0, 0, 0, 0, 0, 0, 0, 0, 0, 0, 0, 0, 0, 0, 0, 0, 0, 0, 0, 0, 0, 0, 0, 0, 0, 0, 0, 0, 0, 0, 0, 0, 0, 0, 0, 0, 0, 0, 0, 0, 0, 0, 0, 0, 0, 0, 0, 0, 0, 0, 0, 0, 0, 0, 0, 0, 0, 0, 0, 0, 0, 0, 0, 0, 0, 0, 0, 0, 0, 0, 0, 0, 0, 0, 0, 0, 0, 0, 0, 0, 0, 0, 0, 0, 0, 0, 0, 0, 0, 0, 0, 0, 0, 0, 0, 0, 0, 0, 0, 0, 0, 0, 0, 0, 0, 0, 0, 0, 0, 0, 0, 0, 0, 0, 0, 0, 0, 0, 0, 0, 0, 0, 0, 0, 0, 0, 0, 0, 0, 0, 0, 0, 0, 0, 0, 0, 0, 0, 0, 0, 0, 0, 0, 0, 0, 0, 0, 0, 0, 0, 0, 0, 0, 0, 0, 0, 0, 0, 0, 0, 0, 0, 0, 0, 0, 0, 0, 0, 0, 0, 0, 0, 0, 0, 0, 0, 0, 0, 0, 0, 0, 0, 0, 0, 0, 0, 0, 0, 0, 0, 0, 0, 0, 0, 0, 0, 0, 0, 0, 0, 0, 0, 0, 0, 0, 0, 0, 0, 0, 0, 0, 0, 0, 0, 0, 0, 0, 0, 0, 0, 0, 0, 0, 0, 0, 0, 0, 0, 0, 0, 0, 0, 0, 0, 0, 0, 0, 0, 0, 0, 0, 0, 0, 0, 0, 0, 0, 0, 0, 0, 0, 0, 0, 0, 0, 0, 0, 0, 0, 0, 0, 0, 0, 0, 0, 0, 0, 0, 0, 0, 0, 0, 0, 0, 0, 0, 0, 0, 0, 0, 0, 0, 0, 0, 0, 0, 0, 0, 0, 0, 0, 0, 0, 0, 0, 0, 0, 0, 0, 0, 0, 0, 0, 0, 0, 0, 0, 0, 0, 0, 0, 0, 0, 0, 0, 0, 0, 0, 0, 0, 0, 0, 0, 0, 0, 0, 0, 0, 0, 0, 0, 0, 0, 0, 0, 0, 0, 0, 0, 0, 0, 0, 0, 0, 0, 0, 0, 0, 0, 0, 0, 0, 0, 0, 0, 0, 0, 0, 0, 0, 0, 0, 0, 0, 0, 0, 0, 0, 0, 0, 0, 0, 0, 0, 0, 0, 0, 0, 0, 0, 0, 0, 0, 0, 0, 0, 0, 0, 0, 0, 0, 0, 0, 0, 0, 0, 0, 0, 0, 0, 0, 0, 0, 0, 0, 0, 0, 0, 0, 0, 0, 0, 0, 0, 0, 0, 0, 0, 0, 0, 0, 0, 0, 0, 0, 0, 0, 0, 0, 0, 0, 0, 0, 0, 0, 0, 0, 0, 0, 0, 0, 0, 0, 0, 0, 0, 0, 0, 0, 0, 0, 0, 0, 0, 0, 0, 0, 0, 0, 0, 0, 0, 0, 0, 0, 0, 0, 0, 0, 0, 0, 0, 0, 0, 0, 0, 0, 0, 0, 0, 0, 0, 0, 0, 0, 0, 0, 0, 0, 0, 0, 0, 0, 0, 0, 0, 0, 0, 0, 0, 0, 0, 0, 0, 0, 0, 0, 0, 0, 0, 0, 0, 0, 0, 0, 0, 0, 0, 0, 0, 0, 0, 0, 0, 0, 0, 0, 0, 0, 0, 0, 0, 0, 0, 0, 0, 0, 0, 0, 0, 0, 0, 0, 0, 0, 0, 0, 0, 0, 0, 0, 0, 0, 0, 0, 0, 0, 0, 0, 0, 0, 0, 0, 0, 0, 0, 0, 0, 0, 0, 0, 0, 0, 0, 1, 1, 1, 1, 1, 1, 1, 1, 1, 1, 1, 1, 1, 1, 1, 1, 1, 1, 1, 1, 1, 1, 1, 1, 1, 1, 1, 1, 1, 1, 1, 1, 1, 1, 1, 1, 1, 1, 1, 1, 1, 1, 1, 1, 1, 1, 1, 1, 1, 1, 1, 1, 1, 1, 1, 1, 1, 1, 1, 1, 1, 1, 1, 1, 1, 1, 1, 1, 1, 1, 1, 1, 1, 1, 1, 1, 1, 1, 1, 1, 1, 1, 1, 1, 1, 1, 1, 1, 1, 1, 1, 1, 1, 1, 1, 1, 1, 1, 1, 1, 1, 1, 1, 1, 1, 1, 1, 1, 1, 1, 1, 1, 1, 1, 1, 1, 1, 1, 1, 1, 1, 1, 1, 1, 1, 1, 1, 1, 1, 1, 1, 1, 1, 1, 1, 1, 1])
_uv = me_plane.uv_layers.new(name='UVMap')
_uv.uv.foreach_set('vector', [0.0, 0.0, 0.0, 0.0, 0.0, 0.0, 0.0, 0.0, 0.0, 0.0, 0.0, 0.0, 0.0, 0.0, 0.0, 0.0, 0.0, 0.0, 0.0, 0.0, 0.0, 0.0, 0.0, 0.0, 0.0, 0.0, 0.0, 0.0, 0.0, 0.0, 0.0, 0.0, 0.0, 0.0, 0.0, 0.0, 0.0, 0.0, 0.0, 0.0, 0.0, 0.0, 0.0, 0.0, 0.0, 0.0, 0.0, 0.0, 0.0, 0.0, 0.0, 0.0, 0.0, 0.0, 0.0, 0.0, 0.0, 0.0, 0.0, 0.0, 0.0, 0.0, 0.0, 0.0, 0.0, 0.0, 0.0, 0.0, 0.0, 0.0, 0.0, 0.0, 0.0, 0.0, 0.0, 0.0, 0.0, 0.0, 0.0, 0.0, 0.0, 0.0, 0.0, 0.0, 0.0, 0.0, 0.0, 0.0, 0.0, 0.0, 0.0, 0.0, 0.0, 0.0, 0.0, 0.0, 0.0, 0.0, 0.0, 0.0, 0.0, 0.0, 0.0, 0.0, 0.0, 0.0, 0.0, 0.0, 0.0, 0.0, 0.0, 0.0, 0.0, 0.0, 0.0, 0.0, 0.0, 0.0, 0.0, 0.0, 0.0, 0.0, 0.0, 0.0, 0.0, 0.0, 0.0, 0.0, 0.0, 0.0, 0.0, 0.0, 0.0, 0.0, 0.0, 0.0, 0.0, 0.0, 0.0, 0.0, 0.0, 0.0, 0.0, 0.0, 0.0, 0.0, 0.0, 0.0, 0.0, 0.0, 0.0, 0.0, 0.0, 0.0, 0.0, 0.0, 0.0, 0.0, 0.0, 0.0, 0.0, 0.0, 0.0, 0.0, 0.0, 0.0, 0.0, 0.0, 0.0, 0.0, 0.0, 0.0, 0.0, 0.0, 0.0, 0.0, 0.0, 0.0, 0.0, 0.0, 0.0, 0.0, 0.0, 0.0, 0.0, 0.0, 0.0, 0.0, 0.0, 0.0, 0.0, 0.0, 0.0, 0.0, 0.0, 0.0, 0.0, 0.0, 0.0, 0.0, 0.0, 0.0, 0.0, 0.0, 0.0, 0.0, 0.0, 0.0, 0.0, 0.0, 0.0, 0.0, 0.0, 0.0, 0.0, 0.0, 0.0, 0.0, 0.0, 0.0, 0.0, 0.0, 0.0, 0.0, 0.0, 0.0, 0.0, 0.0, 0.0, 0.0, 0.0, 0.0, 0.0, 0.0, 0.0, 0.0, 0.0, 0.0, 0.0, 0.0, 0.0, 0.0, 0.0, 0.0, 0.0, 0.0, 0.0, 0.0, 0.0, 0.0, 0.0, 0.0, 0.0, 0.0, 0.0, 0.0, 0.0, 0.0, 0.0, 0.0, 0.0, 0.0, 0.0, 0.0, 0.0, 0.0, 0.0, 0.0, 0.0, 0.0, 0.0, 0.0, 0.0, 0.0, 0.0, 0.0, 0.0, 0.0, 0.0, 0.0, 0.0, 0.0, 0.0, 0.0, 0.0, 0.0, 0.0, 0.0, 0.0, 0.0, 0.0, 0.0, 0.0, 0.0, 0.0, 0.0, 0.0, 0.0, 0.0, 0.0, 0.0, 0.0, 0.0, 0.0, 0.0, 0.0, 0.0, 0.0, 0.0, 0.0, 0.0, 0.0, 0.0, 0.0, 0.0, 0.0, 0.0, 0.0, 0.0, 0.0, 0.0, 0.0, 0.0, 0.0, 0.0, 0.0, 0.0, 0.0, 0.0, 0.0, 0.0, 0.0, 0.0, 0.0, 0.0, 0.0, 0.0, 0.0, 0.0, 0.0, 0.0, 0.0, 0.0, 0.0, 0.0, 0.0, 0.0, 0.0, 0.0, 0.0, 0.0, 0.0, 0.0, 0.0, 0.0, 0.0, 0.0, 0.0, 0.0, 0.0, 0.0, 0.0, 0.0, 0.0, 0.0, 0.0, 0.0, 0.0, 0.0, 0.0, 0.0, 0.0, 0.0, 0.0, 0.0, 0.0, 0.0, 0.0, 0.0, 0.0, 0.0, 0.0, 0.0, 0.0, 0.0, 0.0, 0.0, 0.0, 0.0, 0.0, 0.0, 0.0, 0.0, 0.0, 0.0, 0.0, 0.0, 0.0, 0.0, 0.0, 0.0, 0.0, 0.0, 0.0, 0.0, 0.0, 0.0, 0.0, 0.0, 0.0, 0.0, 0.0, 0.0, 0.0, 0.0, 0.0, 0.0, 0.0, 0.0, 0.0, 0.0, 0.0, 0.0, 0.0, 0.0, 0.0, 0.0, 0.0, 0.0, 0.0, 0.0, 0.0, 0.0, 0.0, 0.0, 0.0, 0.0, 0.0, 0.0, 0.0, 0.0, 0.0, 0.0, 0.0, 0.0, 0.0, 0.0, 0.0, 0.0, 0.0, 0.0, 0.0, 0.0, 0.0, 0.0, 0.0, 0.0, 0.0, 0.0, 0.0, 0.0, 0.0, 0.0, 0.0, 0.0, 0.0, 0.0, 0.0, 0.0, 0.0, 0.0, 0.0, 0.0, 0.0, 0.0, 0.0, 0.0, 0.0, 0.0, 0.0, 0.0, 0.0, 0.0, 0.0, 0.0, 0.0, 0.0, 0.0, 0.0, 0.0, 0.0, 0.0, 0.0, 0.0, 0.0, 0.0, 0.0, 0.0, 0.0, 0.0, 0.0, 0.0, 0.0, 0.0, 0.0, 0.0, 0.0, 0.0, 0.0, 0.0, 0.0, 0.0, 0.0, 0.0, 0.0, 0.0, 0.0, 0.0, 0.0, 0.0, 0.0, 0.0, 0.0, 0.0, 0.0, 0.0, 0.0, 0.0, 0.0, 0.0, 0.0, 0.0, 0.0, 0.0, 0.0, 0.0, 0.0, 0.0, 0.0, 0.0, 0.0, 0.0, 0.0, 0.0, 0.0, 0.0, 0.0, 0.0, 0.0, 0.0, 0.0, 0.0, 0.0, 0.0, 0.0, 0.0, 0.0, 0.0, 0.0, 0.0, 0.0, 0.0, 0.0, 0.0, 0.0, 0.0, 0.0, 0.0, 0.0, 0.0, 0.0, 0.0, 0.0, 0.0, 0.0, 0.0, 0.0, 0.0, 0.0, 0.0, 0.0, 0.0, 0.0, 0.0, 0.0, 0.0, 0.0, 0.0, 0.0, 0.0, 0.0, 0.0, 0.0, 0.0, 0.0, 0.0, 0.0, 0.0, 0.0, 0.0, 0.0, 0.0, 0.0, 0.0, 0.0, 0.0, 0.0, 0.0, 0.0, 0.0, 0.0, 0.0, 0.0, 0.0, 0.0, 0.0, 0.0, 0.0, 0.0, 0.0, 0.0, 0.0, 0.0, 0.0, 0.0, 0.0, 0.0, 0.0, 0.0, 0.0, 0.0, 0.0, 0.0, 0.0, 0.0, 0.0, 0.0, 0.0, 0.0, 0.0, 0.0, 0.0, 0.0, 0.0, 0.0, 0.0, 0.0, 0.0, 0.0, 0.0, 0.0, 0.0, 0.0, 0.0, 0.0, 0.0, 0.0, 0.0, 0.0, 0.0, 0.0, 0.0, 0.0, 0.0, 0.0, 0.0, 0.0, 0.0, 0.0, 0.0, 0.0, 0.0, 0.0, 0.0, 0.0, 0.0, 0.0, 0.0, 0.0, 0.0, 0.0, 0.0, 0.0, 0.0, 0.0, 0.0, 0.0, 0.0, 0.0, 0.0, 0.0, 0.0, 0.0, 0.0, 0.0, 0.0, 0.0, 0.0, 0.0, 0.0, 0.0, 0.0, 0.0, 0.0, 0.0, 0.0, 0.0, 0.0, 0.0, 0.0, 0.0, 0.0, 0.0, 0.0, 0.0, 0.0, 0.0, 0.0, 0.0, 0.0, 0.0, 0.0, 0.0, 0.0, 0.0, 0.0, 0.0, 0.0, 0.0, 0.0, 0.0, 0.0, 0.0, 0.0, 0.0, 0.0, 0.0, 0.0, 0.0, 0.0, 0.0, 0.0, 0.0, 0.0, 0.0, 0.0, 0.0, 0.0, 0.0, 0.0, 0.0, 0.0, 0.0, 0.0, 0.0, 0.0, 0.0, 0.0, 0.0, 0.0, 0.0, 0.0, 0.0, 0.0, 0.0, 0.0, 0.0, 0.0, 0.0, 0.0, 0.0, 0.0, 0.0, 0.0, 0.0, 0.0, 0.0, 0.0, 0.0, 0.0, 0.0, 0.0, 0.0, 0.0, 0.0, 0.0, 0.0, 0.0, 0.0, 0.0, 0.0, 0.0, 0.0, 0.0, 0.0, 0.0, 0.0, 0.0, 0.0, 0.0, 0.0, 0.0, 0.0, 0.0, 0.0, 0.0, 0.0, 0.0, 0.0, 0.0, 0.0, 0.0, 0.0, 0.0, 0.0, 0.0, 0.0, 0.0, 0.0, 0.0, 0.0, 0.0, 0.0, 0.0, 0.0, 0.0, 0.0, 0.0, 0.0, 0.0, 0.0, 0.0, 0.0, 0.0, 0.0, 0.0, 0.0, 0.0, 0.0, 0.0, 0.0, 0.0, 0.0, 0.0, 0.0, 0.0, 0.0, 0.0, 0.0, 0.0, 0.0, 0.0, 0.0, 0.0, 0.0, 0.0, 0.0, 0.0, 0.0, 0.0, 0.0, 0.0, 0.0, 0.0, 0.0, 0.0, 0.0, 0.0, 0.0, 0.0, 0.0, 0.0, 0.0, 0.0, 0.0, 0.0, 0.0, 0.0, 0.0, 0.0, 0.0, 0.0, 0.0, 0.0, 0.0, 0.0, 0.0, 0.0, 0.0, 0.0, 0.0, 0.0, 0.0, 0.0, 0.0, 0.0, 0.0, 0.0, 0.0, 0.0, 0.0, 0.0, 0.0, 0.0, 0.0, 0.0, 0.0, 0.0, 0.0, 0.0, 0.0, 0.0, 0.0, 0.0, 0.0, 0.0, 0.0, 0.0, 0.0, 0.0, 0.0, 0.0, 0.0, 0.0, 0.0, 0.0, 0.0, 0.0, 0.0, 0.0, 0.0, 0.0, 0.0, 0.0, 0.0, 0.0, 0.0, 0.0, 0.0, 0.0, 0.0, 0.0, 0.0, 0.0, 0.0, 0.0, 0.0, 0.0, 0.0, 0.0, 0.0, 0.0, 0.0, 0.0, 0.0, 0.0, 0.0, 0.0, 0.0, 0.0, 0.0, 0.0, 0.0, 0.0, 0.0, 0.0, 0.0, 0.0, 0.0, 0.0, 0.0, 0.0, 0.0, 0.0, 0.0, 0.0, 0.0, 0.0, 0.0, 0.0, 0.0, 0.0, 0.0, 0.0, 0.0, 0.0, 0.0, 0.0, 0.0, 0.0, 0.0, 0.0, 0.0, 0.0, 0.0, 0.0, 0.0, 0.0, 0.0, 0.0, 0.0, 0.0, 0.0, 0.0, 0.0, 0.0, 0.0, 0.0, 0.0, 0.0, 0.0, 0.0, 0.0, 0.0, 0.0, 0.0, 0.0, 0.0, 0.0, 0.0, 0.0, 0.0, 0.0, 0.0, 0.0, 0.0, 0.0, 0.0, 0.0, 0.0, 0.0, 0.0, 0.0, 0.0, 0.0, 0.0, 0.0, 0.0, 0.0, 0.0, 0.0, 0.0, 0.0, 0.0, 0.0, 0.0, 0.0, 0.0, 0.0, 0.0, 0.0, 0.0, 0.0, 0.0, 0.0, 0.0, 0.0, 0.0, 0.0, 0.0, 0.0, 0.0, 0.0, 0.0, 0.0, 0.0, 0.0, 0.0, 0.0, 0.0, 0.0, 0.0, 0.0, 0.0, 0.0, 0.0, 0.0, 0.0, 0.0, 0.0, 0.0, 0.0, 0.0, 0.0, 0.0, 0.0, 0.0, 0.0, 0.0, 0.0, 0.0, 0.0, 0.0, 0.0, 0.0, 0.0, 0.0, 0.0, 0.0, 0.0, 0.0, 0.0, 0.0, 0.0, 0.0, 0.0, 0.0, 0.0, 0.0, 0.0, 0.0, 0.0, 0.0, 0.0, 0.0, 0.0, 0.0, 0.0, 0.0, 0.0, 0.0, 0.0, 0.0, 0.0, 0.0, 0.0, 0.0, 0.0, 0.0, 0.0, 0.0, 0.0, 0.0, 0.0, 0.0, 0.0, 0.0, 0.0, 0.0, 0.0, 0.0, 0.0, 0.0, 0.0, 0.0, 0.0, 0.0, 0.0, 0.0, 0.0, 0.0, 0.0, 0.0, 0.0, 0.0, 0.0, 0.0, 0.0, 0.0, 0.0, 0.0, 0.0, 0.0, 0.0, 0.0, 0.0, 0.0, 0.0, 0.0, 0.0, 0.0, 0.0, 0.0, 0.0, 0.0, 0.0, 0.0, 0.0, 0.0, 0.0, 0.0, 0.0, 0.0, 0.0, 0.0, 0.0, 0.0, 0.0, 0.0, 0.0, 0.0, 0.0, 0.0, 0.0, 0.0, 0.0, 0.0, 0.0, 0.0, 0.0, 0.0, 0.0, 0.0, 0.0, 0.0, 0.0, 0.0, 0.0, 0.0, 0.0, 0.0, 0.0, 0.0, 0.0, 0.0, 0.0, 0.0, 0.0, 0.0, 0.0, 0.0, 0.0, 0.0, 0.0, 0.0, 0.0, 0.0, 0.0, 0.0, 0.0, 0.0, 0.0, 0.0, 0.0, 0.0, 0.0, 0.0, 0.0, 0.0, 0.0, 0.0, 0.0, 0.0, 0.0, 0.0, 0.0, 0.0, 0.0, 0.0, 0.0, 0.0, 0.0, 0.0, 0.0, 0.0, 0.0, 0.0, 0.0, 0.0, 0.0, 0.0, 0.0, 0.0, 0.0, 0.0, 0.0, 0.0, 0.0, 0.0, 0.0, 0.0, 0.0, 0.0, 0.0, 0.0, 0.0, 0.0, 0.0, 0.0, 0.0, 0.0, 0.0, 0.0, 0.0, 0.0, 0.0, 0.0, 0.0, 0.0, 0.0, 0.0, 0.0, 0.0, 0.0, 0.0, 0.0, 0.0, 0.0, 0.0, 0.0, 0.0, 0.0, 0.0, 0.0, 0.0, 0.0, 0.0, 0.0, 0.0, 0.0, 0.0, 0.0, 0.0, 0.0, 0.0, 0.0, 0.0, 0.0, 0.0, 0.0, 0.0, 0.0, 0.0, 0.0, 0.0, 0.0, 0.0, 0.0, 0.0, 0.0, 0.0, 0.0, 0.0, 0.0, 0.0, 0.0, 0.0, 0.0, 0.0, 0.0, 0.0, 0.0, 0.0, 0.0, 0.0, 0.0, 0.0, 0.0, 0.0, 0.0, 0.0, 0.0, 0.0, 0.0, 0.0, 0.0, 0.0, 0.0, 0.0, 0.0, 0.0, 0.0, 0.0, 0.0, 0.0, 0.0, 0.0, 0.0, 0.0, 0.0, 0.0, 0.0, 0.0, 0.0, 0.0, 0.0, 0.0, 0.0, 0.0, 0.0, 0.0, 0.0, 0.0, 0.0, 0.0, 0.0, 0.0, 0.0, 0.0, 0.0, 0.0, 0.0, 0.0, 0.0, 0.0, 0.0, 0.0, 0.0, 0.0, 0.0, 0.0, 0.0, 0.0, 0.0, 0.0, 0.0, 0.0, 0.0, 0.0, 0.0, 0.0, 0.0, 0.0, 0.0, 0.0, 0.0, 0.0, 0.0, 0.0, 0.0, 0.0, 0.0, 0.0, 0.0, 0.0, 0.0, 0.0, 0.0, 0.0, 0.0, 0.0, 0.0, 0.0, 0.0, 0.0, 0.0, 0.0, 0.0, 0.0, 0.0, 0.0, 0.0, 0.0, 0.0, 0.0, 0.0, 0.0, 0.0, 0.0, 0.0, 0.0, 0.0, 0.0, 0.0, 0.0, 0.0, 0.0, 0.0, 0.0, 0.0, 0.0, 0.0, 0.0, 0.0, 0.0, 0.0, 0.0, 0.0, 0.0, 0.0, 0.0, 0.0, 0.0, 0.0, 0.0, 0.0, 0.0, 0.0, 0.0, 0.0, 0.0, 0.0, 0.0, 0.0, 0.0, 0.0, 0.0, 0.0, 0.0, 0.0, 0.0, 0.0, 0.0, 0.0, 0.0, 0.0, 0.0, 0.0, 0.0, 0.0, 0.0, 0.0, 0.0, 0.0, 0.0, 0.0, 0.0, 0.0, 0.0, 0.0, 0.0, 0.0, 0.0, 0.0, 0.0, 0.0, 0.0, 0.0, 0.0, 0.0, 0.0, 0.0, 0.0, 0.0, 0.0, 0.0, 0.0, 0.0, 0.0, 0.0, 0.0, 0.0, 0.0, 0.0, 0.0, 0.0, 0.0, 0.0, 0.0, 0.0, 0.0, 0.0, 0.0, 0.0, 0.0, 0.0, 0.0, 0.0, 0.0, 0.0, 0.0, 0.0, 0.0, 0.0, 0.0, 0.0, 0.0, 0.0, 0.0, 0.0, 0.0, 0.0, 0.0, 0.0, 0.0, 0.0, 0.0, 0.0, 0.0, 0.0, 0.0, 0.0, 0.0, 0.0, 0.0, 0.0, 0.0, 0.0, 0.0, 0.0, 0.0, 0.0, 0.0, 0.0, 0.0, 0.0, 0.0, 0.0, 0.0, 0.0, 0.0, 0.0, 0.0, 0.0, 0.0, 0.0, 0.0, 0.0, 0.0, 0.0, 0.0, 0.0, 0.0, 0.0, 0.0, 0.0, 0.0, 0.0, 0.0, 0.0, 0.0, 0.0, 0.0, 0.0, 0.0, 0.0, 0.0, 0.0, 0.0, 0.0, 0.0, 0.0, 0.0, 0.0, 0.0, 0.0, 0.0, 0.0, 0.0, 0.0, 0.0, 0.0, 0.0, 0.0, 0.0, 0.0, 0.0, 0.0, 0.0, 0.0, 0.0, 0.0, 0.0, 0.0, 0.0, 0.0, 0.0, 0.0, 0.0, 0.0, 0.0, 0.0, 0.0, 0.0, 0.0, 0.0, 0.0, 0.0, 0.0, 0.0, 0.0, 0.0, 0.0, 0.0, 0.0, 0.0, 0.0, 0.0, 0.0, 0.0, 0.0, 0.0, 0.0, 0.0, 0.0, 0.0, 0.0, 0.0, 0.0, 0.0, 0.0, 0.0, 0.0, 0.0, 0.0, 0.0, 0.0, 0.0, 0.0, 0.0, 0.0, 0.0, 0.0, 0.0, 0.0, 0.0, 0.0, 0.0, 0.0, 0.0, 0.0, 0.0, 0.0, 0.0, 0.0, 0.0, 0.0, 0.0, 0.0, 0.0, 0.0, 0.0, 0.0, 0.0, 0.0, 0.0, 0.0, 0.0, 0.0, 0.0, 0.0, 0.0, 0.0, 0.0, 0.0, 0.0, 0.0, 0.0, 0.0, 0.0, 0.0, 0.0, 0.0, 0.0, 0.0, 0.0, 0.0, 0.0, 0.0, 0.0, 0.0, 0.0, 0.0, 0.0, 0.0, 0.0, 0.0, 0.0, 0.0, 0.0, 0.0, 0.0, 0.0, 0.0, 0.0, 0.0, 0.0, 0.0, 0.0, 0.0, 0.0, 0.0, 0.0, 0.0, 0.0, 0.0, 0.0, 0.0, 0.0, 0.0, 0.0, 0.0, 0.0, 0.0, 0.0, 0.0, 0.0, 0.0, 0.0, 0.0, 0.0, 0.0, 0.0, 0.0, 0.0, 0.0, 0.0, 0.0, 0.0, 0.0, 0.0, 0.0, 0.0, 0.0, 0.0, 0.0, 0.0, 0.0, 0.0, 0.0, 0.0, 0.0, 0.0, 0.0, 0.0, 0.0, 0.0, 0.0, 0.0, 0.0, 0.0, 0.0, 0.0, 0.0, 0.0, 0.0, 0.0, 0.0, 0.0, 0.0, 0.0, 0.0, 0.0, 0.0, 0.0, 0.0, 0.0, 0.0, 0.0, 0.0, 0.0, 0.0, 0.0, 0.0, 0.0, 0.0, 0.0, 0.0, 0.0, 0.0, 0.0, 0.0, 0.0, 0.0, 0.0, 0.0, 0.0, 0.0, 0.0, 0.0, 0.0, 0.0, 0.0, 0.0, 0.0, 0.0, 0.0, 0.0, 0.0, 0.0, 0.0, 0.0, 0.0, 0.0, 0.0, 0.0, 0.0, 0.0, 0.0, 0.0, 0.0, 0.0, 0.0, 0.0, 0.0, 0.0, 0.0, 0.0, 0.0, 0.0, 0.0, 0.0, 0.0, 0.0, 0.0, 0.0, 0.0, 0.0, 0.0, 0.0, 0.0, 0.0, 0.0, 0.0, 0.0, 0.0, 0.0, 0.0, 0.0, 0.0, 0.0, 0.0, 0.0, 0.0, 0.0, 0.0, 0.0, 0.0, 0.0, 0.0, 0.0, 0.0, 0.0, 0.0, 0.0, 0.0, 0.0, 0.0, 0.0, 0.0, 0.0, 0.0, 0.0, 0.0, 0.0, 0.0, 0.0, 0.0, 0.0, 0.0, 0.0, 0.0, 0.0, 0.0, 0.0, 0.0, 0.0, 0.0, 0.0, 0.0, 0.0, 0.0, 0.0, 0.0, 0.0, 0.0, 0.0, 0.0, 0.0, 0.0, 0.0, 0.0, 0.0, 0.0, 0.0, 0.0, 0.0, 0.0, 0.0, 0.0, 0.0, 0.0, 0.0, 0.0, 0.0, 0.0, 0.0, 0.0, 0.0, 0.0, 0.0, 0.0, 0.0, 0.0, 0.0, 0.0, 0.0, 0.0, 0.0, 0.0, 0.0, 0.0, 0.0, 0.0, 0.0, 0.0, 0.0, 0.0, 0.0, 0.0, 0.0, 0.0, 0.0, 0.0, 0.0, 0.0, 0.0, 0.0, 0.0, 0.0, 0.0, 0.0, 0.0, 0.0, 0.0, 0.0, 0.0, 0.0, 0.0, 0.0, 0.0, 0.0, 0.0, 0.0, 0.0, 0.0, 0.0, 0.0, 0.0, 0.0, 0.0, 0.0, 0.0, 0.0, 0.0, 0.0, 0.0, 0.0, 0.0, 0.0, 0.0, 0.0, 0.0, 0.0, 0.0, 0.0, 0.0, 0.0, 0.0, 0.0, 0.0, 0.0, 0.0, 0.0, 0.0, 0.0, 0.0, 0.0, 0.0, 0.0, 0.0, 0.0, 0.0, 0.0, 0.0, 0.0, 0.0, 0.0, 0.0, 0.0, 0.0, 0.0, 0.0, 0.0, 0.0, 0.0, 0.0, 0.0, 0.0, 0.0, 0.0, 0.0, 0.0, 0.0, 0.0, 0.0, 0.0, 0.0, 0.0, 0.0, 0.0, 0.0, 0.0, 0.0, 0.0, 0.0, 0.0, 0.0, 0.0, 0.0, 0.0, 0.0, 0.0, 0.0, 0.0, 0.0, 0.0, 0.0, 0.0, 0.0, 0.0, 0.0, 0.0, 0.0, 0.0, 0.0, 0.0, 0.0, 0.0, 0.0, 0.0, 0.0, 0.0, 0.0, 0.0, 0.0, 0.0, 0.0, 0.0, 0.0, 0.0, 0.0, 0.0, 0.0, 0.0, 0.0, 0.0, 0.0, 0.0, 0.0, 0.0, 0.0, 0.0, 0.0, 0.0, 0.0, 0.0, 0.0, 0.0, 0.0, 0.0, 0.0, 0.0, 0.0, 0.0, 0.0, 0.0, 0.0, 0.0, 0.0, 0.0, 0.0, 0.0, 0.0, 0.0, 0.0, 0.0, 0.0, 0.0, 0.0, 0.0, 0.0, 0.0, 0.0, 0.0, 0.0, 0.0, 0.0, 0.0, 0.0, 0.0, 0.0, 0.0, 0.0, 0.0, 0.0, 0.0, 0.0, 0.0, 0.0, 0.0, 0.0, 0.0, 0.0, 0.0, 0.0, 0.0, 0.0, 0.0, 0.0, 0.0, 0.0, 0.0, 0.0, 0.0, 0.0, 0.0, 0.0, 0.0, 0.0, 0.0, 0.0, 0.0, 0.0, 0.0, 0.0, 0.0, 0.0, 0.0, 0.0, 0.0, 0.0, 0.0, 0.0, 0.0, 0.0, 0.0, 0.0, 0.0, 0.0, 0.0, 0.0, 0.0, 0.0, 0.0, 0.0, 0.0, 0.0, 0.0, 0.0, 0.0, 0.0, 0.0, 0.0, 0.0, 0.0, 0.0, 0.0, 0.0, 0.0, 0.0, 0.0, 0.0, 0.0, 0.0, 0.0, 0.0, 0.0, 0.0, 0.0, 0.0, 0.0, 0.0, 0.0, 0.0, 0.0, 0.0, 0.0, 0.0, 0.0, 0.0, 0.0, 0.0, 0.0, 0.0, 0.0, 0.0, 0.0, 0.0, 0.0, 0.0, 0.0, 0.0, 0.0, 0.0, 0.0, 0.0, 0.0, 0.0, 0.0, 0.0, 0.0, 0.0, 0.0, 0.0, 0.0, 0.0, 0.0, 0.0, 0.0, 0.0, 0.0, 0.0, 0.0, 0.0, 0.0, 0.0, 0.0, 0.0, 0.0, 0.0, 0.0, 0.0, 0.0, 0.0, 0.0, 0.0, 0.0, 0.0, 0.0, 0.0, 0.0, 0.0, 0.0, 0.0, 0.0, 0.0, 0.0, 0.0, 0.0, 0.0, 0.0, 0.0, 0.0, 0.0, 0.0, 0.0, 0.0, 0.0, 0.0, 0.0, 0.0, 0.0, 0.0, 0.0, 0.0, 0.0, 0.0, 0.0, 0.0, 0.0, 0.0, 0.0, 0.0, 0.0, 0.0, 0.0, 0.0, 0.0, 0.0, 0.0, 0.0, 0.0, 0.0, 0.0, 0.0, 0.0, 0.0, 0.0, 0.0, 0.0, 0.0, 0.0, 0.0, 0.0, 0.0, 0.0, 0.0, 0.0, 0.0, 0.0, 0.0, 0.0, 0.0, 0.0, 0.0, 0.0, 0.0, 0.0, 0.0, 0.0, 0.0, 0.0, 0.0, 0.0, 0.0, 0.0, 0.0, 0.0, 0.0, 0.0, 0.0, 0.0, 0.0, 0.0, 0.0, 0.0, 0.0, 0.0, 0.0, 0.0, 0.0, 0.0, 0.0, 0.0, 0.0, 0.0, 0.0, 0.0, 0.0, 0.0, 0.0, 0.0, 0.0, 0.0, 0.0, 0.0, 0.0, 0.0, 0.0, 0.0, 0.0, 0.0, 0.0, 0.0, 0.0, 0.0, 0.0, 0.0, 0.0, 0.0, 0.0, 0.0, 0.0, 0.0, 0.0, 0.0, 0.0, 0.0, 0.0, 0.0, 0.0, 0.0, 0.0, 0.0, 0.0, 0.0, 0.0, 0.0, 0.0, 0.0, 0.0, 0.0, 0.0, 0.0, 0.0, 0.0, 0.0, 0.0, 0.0, 0.0, 0.0, 0.0, 0.0, 0.0, 0.0, 0.0, 0.0, 0.0, 0.0, 0.0, 0.0, 0.0, 0.0, 0.0, 0.0, 0.0, 0.0, 0.0, 0.0, 0.0, 0.0, 0.0, 0.0, 0.0, 0.0, 0.0, 0.0, 0.0, 0.0, 0.0, 0.0, 0.0, 0.0, 0.0, 0.0, 0.0, 0.0, 0.0, 0.0, 0.0, 0.0, 0.0, 0.0, 0.0, 0.0, 0.0, 0.0, 0.0, 0.0, 0.0, 0.0, 0.0, 0.0, 0.0, 0.0, 0.0, 0.0, 0.0, 0.0, 0.0, 0.0, 0.0, 0.0, 0.0, 0.0, 0.0, 0.0, 0.0, 0.0, 0.0, 0.0, 0.0, 0.0, 0.0, 0.0, 0.0, 0.0, 0.0, 0.0, 0.0, 0.0, 0.0, 0.0, 0.0, 0.0, 0.0, 0.0, 0.0, 0.0, 0.0, 0.0, 0.0, 0.0, 0.0, 0.0, 0.0, 0.0, 0.0, 0.0, 0.0, 0.0, 0.0, 0.0, 0.0, 0.0, 0.0, 0.0, 0.0, 0.0, 0.0, 0.0, 0.0, 0.0, 0.0, 0.0, 0.0, 0.0, 0.0, 0.0, 0.0, 0.0, 0.0, 0.0, 0.0, 0.0, 0.0, 0.0, 0.0, 0.0, 0.0, 0.0, 0.0, 0.0, 0.0, 0.0, 0.0, 0.0, 0.0, 0.0, 0.0, 0.0, 0.0, 0.0, 0.0, 0.0, 0.0, 0.0, 0.0, 0.0, 0.0, 0.0, 0.0, 0.0, 0.0, 0.0, 0.0, 0.0, 0.0, 0.0, 0.0, 0.0, 0.0, 0.0, 0.0, 0.0, 0.0, 0.0, 0.0, 0.0, 0.0, 0.0, 0.0, 0.0, 0.0, 0.0, 0.0, 0.0, 0.0, 0.0, 0.0, 0.0, 0.0, 0.0, 0.0, 0.0, 0.0, 0.0, 0.0, 0.0, 0.0, 0.0, 0.0, 0.0, 0.0, 0.0, 0.0, 0.0, 0.0, 0.0, 0.0, 0.0, 0.0, 0.0, 0.0, 0.0, 0.0, 0.0, 0.0, 0.0, 0.0, 0.0, 0.0, 0.0, 0.0, 0.0, 0.0, 0.0, 0.0, 0.0, 0.0, 0.0, 0.0, 0.0, 0.0, 0.0, 0.0, 0.0, 0.0, 0.0, 0.0, 0.0, 0.0, 0.0, 0.0, 0.0, 0.0, 0.0, 0.0, 0.0, 0.0, 0.0, 0.0, 0.0, 0.0, 0.0, 0.0, 0.0, 0.0, 0.0, 0.0, 0.0, 0.0, 0.0, 0.0, 0.0, 0.0, 0.0, 0.0, 0.0, 0.0, 0.0, 0.0, 0.0, 0.0, 0.0, 0.0, 0.0, 0.0, 0.0, 0.0, 0.0, 0.0, 0.0, 0.0, 0.0, 0.0, 0.0, 0.0, 0.0, 0.0, 0.0, 0.0, 0.0, 0.0, 0.0, 0.0, 0.0, 0.0, 0.0, 0.0, 0.0, 0.0, 0.0, 0.0, 0.0, 0.0, 0.0, 0.0, 0.0, 0.0, 0.0, 0.0, 0.0, 0.0, 0.0, 0.0, 0.0, 0.0, 0.0, 0.0, 0.0, 0.0, 0.0, 0.0, 0.0, 0.0, 0.0, 0.0, 0.0, 0.0, 0.0, 0.0, 0.0, 0.0, 0.0, 0.0, 0.0, 0.0, 0.0, 0.0, 0.0, 0.0, 0.0, 0.0, 0.0, 0.0, 0.0, 0.0, 0.0, 0.0, 0.0, 0.0, 0.0, 0.0, 0.0, 0.0, 0.0, 0.0, 0.0, 0.0, 0.0, 0.0, 0.0, 0.0, 0.0, 0.0, 0.0, 0.0, 0.0, 0.0, 0.0, 0.0, 0.0, 0.0, 0.0, 0.0, 0.0, 0.0, 0.0, 0.0, 0.0, 0.0, 0.0, 0.0, 0.0, 0.0, 0.0, 0.0, 0.0, 0.0, 0.0, 0.0, 0.0, 0.0, 0.0, 0.0, 0.0, 0.0, 0.0, 0.0, 0.0, 0.0, 0.0, 0.0, 0.0, 0.0, 0.0, 0.0, 0.0, 0.0, 0.0, 0.0, 0.0, 0.0, 0.0, 0.0, 0.0, 0.0, 0.0, 0.0, 0.0, 0.0, 0.0, 0.0, 0.0, 0.0, 0.0, 0.0, 0.0, 0.0, 0.0, 0.0, 0.0, 0.0, 0.0, 0.0, 0.0, 0.0, 0.0, 0.0, 0.0, 0.0, 0.0, 0.0, 0.0, 0.0, 0.0, 0.0, 0.0, 0.0, 0.0, 0.0, 0.0, 0.0, 0.0, 0.0, 0.0, 0.0, 0.0, 0.0, 0.0, 0.0, 0.0, 0.0, 0.0, 0.0, 0.0, 0.0, 0.0, 0.0, 0.0, 0.0, 0.0, 0.0, 0.0, 0.0, 0.0, 0.0, 0.0, 0.0, 0.0, 0.0, 0.0, 0.0, 0.0, 0.0, 0.0, 0.0, 0.0, 0.0, 0.0, 0.0, 0.0, 0.0, 0.0, 0.0, 0.0, 0.0, 0.0, 0.0, 0.0, 0.0, 0.0, 0.0, 0.0, 0.0, 0.0, 0.0, 0.0, 0.0, 0.0, 0.0, 0.0, 0.0, 0.0, 0.0, 0.0, 0.0, 0.0, 0.0, 0.0, 0.0, 0.0, 0.0, 0.0, 0.0, 0.0, 0.0, 0.0, 0.0, 0.0, 0.0, 0.0, 0.0, 0.0, 0.0, 0.0, 0.0, 0.0, 0.0, 0.0, 0.0, 0.0, 0.0, 0.0, 0.0, 0.0, 0.0, 0.0, 0.0, 0.0, 0.0, 0.0, 0.0, 0.0, 0.0, 0.0, 0.0, 0.0, 0.0, 0.0, 0.0, 0.0, 0.0, 0.0, 0.0, 0.0, 0.0, 0.0, 0.0, 0.0, 0.0, 0.0, 0.0, 0.0, 0.0, 0.0, 0.0, 0.0, 0.0, 0.0, 0.0, 0.0, 0.0, 0.0, 0.0, 0.0, 0.0, 0.0, 0.0, 0.0, 0.0, 0.0, 0.0, 0.0, 0.0, 0.0, 0.0, 0.0, 0.0, 0.0, 0.0, 0.0, 0.0, 0.0, 0.0, 0.0, 0.0, 0.0, 0.0, 0.0, 0.0, 0.0, 0.0, 0.0, 0.0, 0.0, 0.0, 0.0, 0.0, 0.0, 0.0, 0.0, 0.0, 0.0, 0.0, 0.0, 0.0, 0.0, 0.0, 0.0, 0.0, 0.0, 0.0, 0.0, 0.0, 0.0, 0.0, 0.0, 0.0, 0.0, 0.0, 0.0, 0.0, 0.0, 0.0, 0.0, 0.0, 0.0, 0.0, 0.0, 0.0, 0.0, 0.0, 0.0, 0.0, 0.0, 0.0, 0.0, 0.0, 0.0, 0.0, 0.0, 0.0, 0.0, 0.0, 0.0, 0.0, 0.0, 0.0, 0.0, 0.0, 0.0, 0.0, 0.0, 0.0, 0.0, 0.0, 0.0, 0.0, 0.0, 0.0, 0.0, 0.0, 0.0, 0.0, 0.0, 0.0, 0.0, 0.0, 0.0, 0.0, 0.0, 0.0, 0.0, 0.0, 0.0, 0.0, 0.0, 0.0, 0.0, 0.0, 0.0, 0.0, 0.0, 0.0, 0.0, 0.0, 0.0, 0.0, 0.0, 0.0, 0.0, 0.0, 0.0, 0.0, 0.0, 0.0, 0.0, 0.0, 0.0, 0.0, 0.0, 0.0, 0.0, 0.0, 0.0, 0.0, 0.0, 0.0, 0.0, 0.0, 0.0, 0.0, 0.0, 0.0, 0.0, 0.0, 0.0, 0.0, 0.0, 0.0, 0.0, 0.0, 0.0, 0.0, 0.0, 0.0, 0.0, 0.0, 0.0, 0.0, 0.0, 0.0, 0.0, 0.0, 0.0, 0.0, 0.0, 0.0, 0.0, 0.0, 0.0, 0.0, 0.0, 0.0, 0.0, 0.0, 0.0, 0.0, 0.0, 0.0, 0.0, 0.0, 0.0, 0.0, 0.0, 0.0, 0.0, 0.0, 0.0, 0.0, 0.0, 0.0, 0.0, 0.0, 0.0, 0.0, 0.0, 0.0, 0.0, 0.0, 0.0, 0.0, 0.0, 0.0, 0.0, 0.0, 0.0, 0.0, 0.0, 0.0, 0.0, 0.0, 0.0, 0.0, 0.0, 0.0, 0.0, 0.0, 0.0, 0.0, 0.0, 0.0, 0.0, 0.0, 0.0, 0.0, 0.0, 0.0, 0.0, 0.0, 0.0, 0.0, 0.0, 0.0, 0.0, 0.0, 0.0, 0.0, 0.0, 0.0, 0.0, 0.0, 0.0, 0.0, 0.0, 0.0, 0.0, 0.0, 0.0, 0.0, 0.0, 0.0, 0.0, 0.0, 0.0, 0.0, 0.0, 0.0, 0.0, 0.0, 0.0, 0.0, 0.0, 0.0, 0.0, 0.0, 0.0, 0.0, 0.0, 0.0, 0.0, 0.0, 0.0, 0.0, 0.0, 0.0, 0.0, 0.0, 0.0, 0.0, 0.0, 0.0, 0.0, 0.0, 0.0, 0.0, 0.0, 0.0, 0.0, 0.0, 0.0, 0.0, 0.0, 0.0, 0.0, 0.0, 0.0, 0.0, 0.0, 0.0, 0.0, 0.0, 0.0, 0.0, 0.0, 0.0, 0.0, 0.0, 0.0, 0.0, 0.0, 0.0, 0.0, 0.0, 0.0, 0.0, 0.0, 0.0, 0.0, 0.0, 0.0, 0.0, 0.0, 0.0, 0.0, 0.0, 0.0, 0.0, 0.0, 0.0, 0.0, 0.0, 0.0, 0.0, 0.0, 0.0, 0.0, 0.0, 0.0, 0.0, 0.0, 0.0, 0.0, 0.0, 0.0, 0.0, 0.0, 0.0, 0.0, 0.0, 0.0, 0.0, 0.0, 0.0, 0.0, 0.0, 0.0, 0.0, 0.0, 0.0, 0.0, 0.0, 0.0, 0.0, 0.0, 0.0, 0.0, 0.0, 0.0, 0.0, 0.0, 0.0, 0.0, 0.0, 0.0, 0.0, 0.0, 0.0, 0.0, 0.0, 0.0, 0.0, 0.0, 0.0, 0.0, 0.0, 0.0, 0.0, 0.0, 0.0, 0.0, 0.0, 0.0, 0.0, 0.0, 0.0, 0.0, 0.0, 0.0, 0.0, 0.0, 0.0, 0.0, 0.0, 0.0, 0.0, 0.0, 0.0, 0.0, 0.0, 0.0, 0.0, 0.0, 0.0, 0.0, 0.0, 0.0, 0.0, 0.0, 0.0, 0.0, 0.0, 0.0, 0.0, 0.0, 0.0, 0.0, 0.0, 0.0, 0.0, 0.0, 0.0, 0.0, 0.0, 0.0, 0.0, 0.0, 0.0, 0.0, 0.0, 0.0, 0.0, 0.0, 0.0, 0.0, 0.0, 0.0, 0.0, 0.0, 0.0, 0.0, 0.0, 0.0, 0.0, 0.0, 0.0, 0.0, 0.0, 0.0, 0.0, 0.0, 0.0, 0.0, 0.0, 0.0, 0.0, 0.0, 0.0, 0.0, 0.0, 0.0, 0.0, 0.0, 0.0, 0.0, 0.0, 0.0, 0.0, 0.0, 0.0, 0.0, 0.0, 0.0, 0.0, 0.0, 0.0, 0.0, 0.0, 0.0, 0.0, 0.0, 0.0, 0.0, 0.0, 0.0, 0.0, 0.0, 0.0, 0.0, 0.0, 0.0, 0.0, 0.0, 0.0, 0.0, 0.0, 0.0, 0.0, 0.0, 0.0, 0.0, 0.0, 0.0, 0.0, 0.0, 0.0, 0.0, 0.0, 0.0, 0.0, 0.0, 0.0, 0.0, 0.0, 0.0, 0.0, 0.0, 0.0, 0.0, 0.0, 0.0, 0.0, 0.0, 0.0, 0.0, 0.0, 0.0, 0.0, 0.0, 0.0, 0.0, 0.0, 0.0, 0.0, 0.0, 0.0, 0.0, 0.0, 0.0, 0.0, 0.0, 0.0, 0.0, 0.0, 0.0, 0.0, 0.0, 0.0, 0.0, 0.0, 0.0, 0.0, 0.0, 0.0, 0.0, 0.0, 0.0, 0.0, 0.0, 0.0, 0.0, 0.0, 0.0, 0.0, 0.0, 0.0, 0.0, 0.0, 0.0, 0.0, 0.0, 0.0, 0.0, 0.0, 0.0, 0.0, 0.0, 0.0, 0.0, 0.0, 0.0, 0.0, 0.0, 0.0, 0.0, 0.0, 0.0, 0.0, 0.0, 0.0, 0.0, 0.0, 0.0, 0.0, 0.0, 0.0, 0.0, 0.0, 0.0, 0.0, 0.0, 0.0, 0.0, 0.0, 0.0, 0.0, 0.0, 0.0, 0.0, 0.0, 0.0, 0.0, 0.0, 0.0, 0.0, 0.0, 0.0, 0.0, 0.0, 0.0, 0.0, 0.0, 0.0, 0.0, 0.0, 0.0, 0.0, 0.0, 0.0, 0.0, 0.0, 0.0, 0.0, 0.0, 0.0, 0.0, 0.0, 0.0, 0.0, 0.0, 0.0, 0.0, 0.0, 0.0, 0.0, 0.0, 0.0, 0.0, 0.0, 0.0, 0.0, 0.0, 0.0, 0.0, 0.0, 0.0, 0.0, 0.0, 0.0, 0.0, 0.0, 0.0, 0.0, 0.0, 0.0, 0.0, 0.0, 0.0, 0.0, 0.0, 0.0, 0.0, 0.0, 0.0, 0.0, 0.0, 0.0, 0.0, 0.0, 0.0, 0.0, 0.0, 0.0, 0.0, 0.0, 0.0, 0.0, 0.0, 0.0, 0.0, 0.0, 0.0, 0.0, 0.0, 0.0, 0.0, 0.0, 0.0, 0.0, 0.0, 0.0, 0.0, 0.0, 0.0, 0.0, 0.0, 0.0, 0.0, 0.0, 0.0, 0.0, 0.0, 0.0, 0.0, 0.0, 0.0, 0.0, 0.0, 0.0, 0.0, 0.0, 0.0, 0.0, 0.0, 0.0, 0.0, 0.0, 0.0, 0.0, 0.0, 0.0, 0.0, 0.0, 0.0, 0.0, 0.0, 0.0, 0.0, 0.0, 0.0, 0.0, 0.0, 0.0, 0.0, 0.0, 0.0, 0.0, 0.0, 0.0, 0.0, 0.0, 0.0, 0.0, 0.0, 0.0, 0.0, 0.0, 0.0, 0.0, 0.0, 0.0, 0.0, 0.0, 0.0, 0.0, 0.0, 0.0, 0.0, 0.0, 0.0, 0.0, 0.0, 0.0, 0.0, 0.0, 0.0, 0.0, 0.0, 0.0, 0.0, 0.0, 0.0, 0.0, 0.0, 0.0, 0.0, 0.0, 0.0, 0.0, 0.0, 0.0, 0.0, 0.0, 0.0, 0.0, 0.0, 0.0, 0.0, 0.0, 0.0, 0.0, 0.0, 0.0, 0.0, 0.0, 0.0, 0.0, 0.0, 0.0, 0.0, 0.0, 0.0, 0.0, 0.0, 0.0, 0.0, 0.0, 0.0, 0.0, 0.0, 0.0, 0.0, 0.0, 0.0, 0.0, 0.0, 0.0, 0.0, 0.0, 0.0, 0.0, 0.0, 0.0, 0.0, 0.0, 0.0, 0.0, 0.0, 0.0, 0.0, 0.0, 0.0, 0.0, 0.0, 0.0, 0.0, 0.0, 0.0, 0.0, 0.0, 0.0, 0.0, 0.0, 0.0, 0.0, 0.0, 0.0, 0.0, 0.0, 0.0, 0.0, 0.0, 0.0, 0.0, 0.0, 0.0, 0.0, 0.0, 0.0, 0.0, 0.0, 0.0, 0.0, 0.0, 0.0, 0.0, 0.0, 0.0, 0.0, 0.0, 0.0, 0.0, 0.0, 0.0, 0.0, 0.0, 0.0, 0.0, 0.0, 0.0, 0.0, 0.0, 0.0, 0.0, 0.0, 0.0, 0.0, 0.0, 0.0, 0.0, 0.0, 0.0, 0.0, 0.0, 0.0, 0.0, 0.0, 0.0, 0.0, 0.0, 0.0, 0.0, 0.0, 0.0, 0.0, 0.0, 0.0, 0.0, 0.0, 0.0, 0.0, 0.0, 0.0, 0.0, 0.0, 0.0, 0.0, 0.0, 0.0, 0.0, 0.0, 0.0, 0.0, 0.0, 0.0, 0.0, 0.0, 0.0, 0.0, 0.0, 0.0, 0.0, 0.0, 0.0, 0.0, 0.0, 0.0, 0.0, 0.0, 0.0, 0.0, 0.0, 0.0, 0.0, 0.0, 0.0, 0.0, 0.0, 0.0, 0.0, 0.0, 0.0, 0.0, 0.0, 0.0, 0.0, 0.0, 0.0, 0.0, 0.0, 0.0, 0.0, 0.0, 0.0, 0.0, 0.0, 0.0, 0.0, 0.0, 0.0, 0.0, 0.0, 0.0, 0.0, 0.0, 0.0, 0.0, 0.0, 0.0, 0.0, 0.0, 0.0, 0.0, 0.0, 0.0, 0.0, 0.0, 0.0, 0.0, 0.0, 0.0, 0.0, 0.0, 0.0, 0.0, 0.0, 0.0, 0.0, 0.0, 0.0, 0.0, 0.0, 0.0, 0.0, 0.0, 0.0, 0.0, 0.0, 0.0, 0.0, 0.0, 0.0, 0.0, 0.0, 0.0, 0.0, 0.0, 0.0, 0.0, 0.0, 0.0, 0.0, 0.0, 0.0, 0.0, 0.0, 0.0, 0.0, 0.0, 0.0, 0.0, 0.0, 0.0, 0.0, 0.0, 0.0, 0.0, 0.0, 0.0, 0.0, 0.0, 0.0, 0.0, 0.0, 0.0, 0.0, 0.0, 0.0, 0.0, 0.0, 0.0, 0.0, 0.0, 0.0, 0.0, 0.0, 0.0, 0.0, 0.0, 0.0, 0.0, 0.0, 0.0, 0.0, 0.0, 0.0, 0.0, 0.0, 0.0, 0.0, 0.0, 0.0, 0.0, 0.0, 0.0, 0.0, 0.0, 0.0, 0.0, 0.0, 0.0, 0.0, 0.0, 0.0, 0.0, 0.0, 0.0, 0.0, 0.0, 0.0, 0.0, 0.0, 0.0, 0.0, 0.0, 0.0, 0.0, 0.0, 0.0, 0.0, 0.0, 0.0, 0.0, 0.0, 0.0, 0.0, 0.0, 0.0, 0.0, 0.0, 0.0, 0.0, 0.0, 0.0, 0.0, 0.0, 0.0, 0.0, 0.0, 0.0, 0.0, 0.0, 0.0, 0.0, 0.0, 0.0, 0.0, 0.0, 0.0, 0.0, 0.0, 0.0, 0.0, 0.0, 0.0, 0.0, 0.0, 0.0, 0.0, 0.0, 0.0, 0.0, 0.0, 0.0, 0.0, 0.0, 0.0, 0.0, 0.0, 0.0, 0.0, 0.0, 0.0, 0.0, 0.0, 0.0, 0.0, 0.0, 0.0, 0.0, 0.0, 0.0, 0.0, 0.0, 0.0, 0.0, 0.0, 0.0, 0.0, 0.0, 0.0, 0.0, 0.0, 0.0, 0.0, 0.0, 0.0, 0.0, 0.0, 0.0, 0.0, 0.0, 0.0, 0.0, 0.0, 0.0, 0.0, 0.0, 0.0, 0.0, 0.0, 0.0, 0.0, 0.0, 0.0, 0.0, 0.0, 0.0, 0.0, 0.0, 0.0, 0.0, 0.0, 0.0, 0.0, 0.0, 0.0, 0.0, 0.0, 0.0, 0.0, 0.0, 0.0, 0.0, 0.0, 0.0, 0.0, 0.0, 0.0, 0.0, 0.0, 0.0, 0.0, 0.0, 0.0, 0.0, 0.0, 0.0, 0.0, 0.0, 0.0, 0.0, 0.0, 0.0, 0.0, 0.0, 0.0, 0.0, 0.0, 0.0, 0.0, 0.0, 0.0, 0.0, 0.0, 0.0, 0.0, 0.0, 0.0, 0.0, 0.0, 0.0, 0.0, 0.0, 0.0, 0.0, 0.0, 0.0, 0.0, 0.0, 0.0, 0.0, 0.0, 0.0, 0.0, 0.0, 0.0, 0.0, 0.0, 0.0, 0.0, 0.0, 0.0, 0.0, 0.0, 0.0, 0.0, 0.0, 0.0, 0.0, 0.0, 0.0, 0.0, 0.0, 0.0, 0.0, 0.0, 0.0, 0.0, 0.0, 0.0, 0.0, 0.0, 0.0, 0.0, 0.0, 0.0, 0.0, 0.0, 0.0, 0.0, 0.0, 0.0, 0.0, 0.0, 0.0, 0.0, 0.0, 0.0, 0.0, 0.0, 0.0, 0.0, 0.0, 0.0, 0.0, 0.0, 0.0, 0.0, 0.0, 0.0, 0.0, 0.0, 0.0, 0.0, 0.0, 0.0, 0.0, 0.0, 0.0, 0.0, 0.0, 0.0, 0.0, 0.0, 0.0, 0.0, 0.0, 0.0, 0.0, 0.0, 0.0, 0.0, 0.0, 0.0, 0.0, 0.0, 0.0, 0.0, 0.0, 0.0, 0.0, 0.0, 0.0, 0.0, 0.0, 0.0, 0.0, 0.0, 0.0, 0.0, 0.0, 0.0, 0.0, 0.0, 0.0, 0.0, 0.0, 0.0, 0.0, 0.0, 0.0, 0.0, 0.0, 0.0, 0.0, 0.0, 0.0, 0.0, 0.0, 0.0, 0.0, 0.0, 0.0, 0.0, 0.0, 0.0, 0.0, 0.0, 0.0, 0.0, 0.0, 0.0, 0.0, 0.0, 0.0, 0.0, 0.0, 0.0, 0.0, 0.0, 0.0, 0.0, 0.0, 0.0, 0.0, 0.0, 0.0, 0.0, 0.0, 0.0, 0.0, 0.0, 0.0, 0.0, 0.0, 0.0, 0.0, 0.0, 0.0, 0.0, 0.0, 0.0, 0.0, 0.0, 0.0, 0.0, 0.0, 0.0, 0.0, 0.0, 0.0, 0.0, 0.0, 0.0, 0.0, 0.0, 0.0, 0.0, 0.0, 0.0, 0.0, 0.0, 0.0, 0.0, 0.0, 0.0, 0.0, 0.0, 0.0, 0.0, 0.0, 0.0, 0.0, 0.0, 0.0, 0.0, 0.0, 0.0, 0.0, 0.0, 0.0, 0.0, 0.0, 0.0, 0.0, 0.0, 0.0, 0.0, 0.0, 0.0, 0.0, 0.0, 0.0, 0.0, 0.0, 0.0, 0.0, 0.0, 0.0, 0.0, 0.0, 0.0, 0.0, 0.0, 0.0, 0.0, 0.0, 0.0, 0.0, 0.0, 0.0, 0.0, 0.0, 0.0, 0.0, 0.0, 0.0, 0.0, 0.0, 0.0, 0.0, 0.0, 0.0, 0.0, 0.0, 0.0, 0.0, 0.0, 0.0, 0.0, 0.0, 0.0, 0.0, 0.0, 0.0, 0.0, 0.0, 0.0, 0.0, 0.0, 0.0, 0.0, 0.0, 0.0, 0.0, 0.0, 0.0, 0.0, 0.0, 0.0, 0.0, 0.0, 0.0, 0.0, 0.0, 0.0, 0.0, 0.0, 0.0, 0.0, 0.0, 0.0, 0.0, 0.0, 0.0, 0.0, 0.0, 0.0, 0.0, 0.0, 0.0, 0.0, 0.0, 0.0, 0.0, 0.0, 0.0, 0.0, 0.0, 0.0, 0.0, 0.0, 0.0, 0.0, 0.0, 0.0, 0.0, 0.0, 0.0, 0.0, 0.0, 0.0, 0.0, 0.0, 0.0, 0.0, 0.0, 0.0, 0.0, 0.0, 0.0, 0.0, 0.0, 0.0, 0.0, 0.0, 0.0, 0.0, 0.0, 0.0, 0.0, 0.0, 0.0, 0.0, 0.0, 0.0, 0.0, 0.0, 0.0, 0.0, 0.0, 0.0, 0.0, 0.0, 0.0, 0.0, 0.0, 0.0, 0.0, 0.0, 0.0, 0.0, 0.0, 0.0, 0.0, 0.0, 0.0, 0.0, 0.0, 0.0, 0.0, 0.0, 0.0, 0.0, 0.0, 0.0, 0.0, 0.0, 0.0, 0.0, 0.0, 0.0, 0.0, 0.0, 0.0, 0.0, 0.0, 0.0, 0.0, 0.0, 0.0, 0.0, 0.0, 0.0, 0.0, 0.0, 0.0, 0.0, 0.0, 0.0, 0.0, 0.0, 0.0, 0.0, 0.0, 0.0, 0.0, 0.0, 0.0, 0.0, 0.0, 0.0, 0.0, 0.0, 0.0, 0.0, 0.0, 0.0, 0.0, 0.0, 0.0, 0.0, 0.0, 0.0, 0.0, 0.0, 0.0, 0.0, 0.0, 0.0, 0.0, 0.0, 0.0, 0.0, 0.0, 0.0, 0.0, 0.0, 0.0, 0.0, 0.0, 0.0, 0.0, 0.0, 0.0, 0.0, 0.0, 0.0, 0.0, 0.0, 0.0, 0.0, 0.0, 0.0, 0.0, 0.0, 0.0, 0.0, 0.0, 0.0, 0.0, 0.0, 0.0, 0.0, 0.0, 0.0, 0.0, 0.0, 0.0, 0.0, 0.8666, 0.9713, 0.8826, 0.9264, 0.9437, 0.9158, 0.2335, 0.9807, 0.335, 0.967, 0.3733, 1.0, 0.2275, 0.9346, 0.335, 0.967, 0.2335, 0.9807, 0.1293, 0.9829, 0.2335, 0.9807, 0.2259, 1.0, 0.04345, 0.9571, 0.1293, 0.9829, 0.07052, 1.0, 0.117, 0.9318, 0.04345, 0.9571, 0.0458, 0.9195, 0.1293, 0.9829, 0.04345, 0.9571, 0.117, 0.9318, 0.03979, 0.5396, 0.1028, 0.6157, 0.0254, 0.6437, 0.8666, 0.9713, 0.9437, 0.9158, 0.9848, 0.9617, 0.2033, 0.7628, 0.1633, 0.8264, 0.133, 0.7259, 0.2047, 0.5436, 0.27, 0.5666, 0.1926, 0.6231, 0.27, 0.5666, 0.364, 0.7902, 0.3052, 0.7897, 0.5142, 0.7958, 0.5716, 0.8062, 0.5511, 0.909, 0.5804, 0.7241, 0.5578, 0.6529, 0.6688, 0.5906, 0.7604, 0.937, 0.6597, 0.9296, 0.6531, 0.8069, 0.7761, 0.7338, 0.8747, 0.7216, 0.8116, 0.7911, 0.8201, 0.9286, 0.8988, 0.8038, 0.8826, 0.9264, 0.8116, 0.7911, 0.8988, 0.8038, 0.8201, 0.9286, 0.8988, 0.8038, 0.9941, 0.727, 0.9625, 0.8079, 0.8747, 0.7216, 0.9941, 0.727, 0.8988, 0.8038, 0.9858, 0.919, 0.9437, 0.9158, 0.9625, 0.8079, 0.6607, 0.9979, 0.6675, 0.9735, 0.7604, 0.937, 0.5511, 0.909, 0.4531, 1.002, 0.4615, 0.9145, 0.4602, 0.2238, 0.3217, 0.02509, 0.4333, 0.1093, 0.008073, 0.5185, 0.03979, 0.5396, 0.0, 0.5371, 0.0254, 0.6437, 0.133, 0.7259, 0.03282, 0.7454, 0.9848, 0.9617, 0.9848, 1.0, 0.9102, 1.0, 0.8666, 0.9713, 0.03979, 0.5396, 0.131, 0.5269, 0.1028, 0.6157, 0.131, 0.5269, 0.04174, 0.5087, 0.08094, 0.5, 0.1028, 0.6157, 0.1926, 0.6231, 0.133, 0.7259, 0.1633, 0.8264, 0.06894, 0.801, 0.133, 0.7259, 0.131, 0.5269, 0.1914, 0.5, 0.2047, 0.5436, 0.117, 0.9318, 0.1633, 0.8264, 0.2275, 0.9346, 0.2927, 0.5168, 0.2047, 0.5436, 0.1914, 0.5, 0.27, 0.5666, 0.2047, 0.5436, 0.2927, 0.5168, 0.1926, 0.6231, 0.27, 0.5666, 0.2033, 0.7628, 0.2033, 0.7628, 0.27, 0.5666, 0.3052, 0.7897, 0.2033, 0.7628, 0.3052, 0.7897, 0.2275, 0.9346, 0.364, 0.7902, 0.27, 0.5666, 0.3642, 0.5672, 0.399, 0.5164, 0.2927, 0.5168, 0.31, 0.5, 0.27, 0.5666, 0.2927, 0.5168, 0.3642, 0.5672, 0.3052, 0.7897, 0.364, 0.7902, 0.335, 0.967, 0.3642, 0.5672, 0.399, 0.5164, 0.4456, 0.568, 0.4479, 0.7084, 0.3642, 0.5672, 0.4456, 0.568, 0.4842, 0.5203, 0.399, 0.5164, 0.4305, 0.5, 0.4646, 0.8224, 0.4615, 0.9145, 0.335, 0.967, 0.4842, 0.5203, 0.5597, 0.5785, 0.4456, 0.568, 0.6137, 0.5407, 0.5597, 0.5785, 0.4842, 0.5203, 0.4479, 0.7084, 0.5804, 0.7241, 0.5142, 0.7958, 0.6531, 0.8069, 0.5716, 0.8062, 0.5804, 0.7241, 0.6688, 0.5906, 0.5597, 0.5785, 0.6137, 0.5407, 0.5511, 0.909, 0.5716, 0.8062, 0.6597, 0.9296, 0.5846, 0.9671, 0.6597, 0.9296, 0.6675, 0.9735, 0.6531, 0.8069, 0.5804, 0.7241, 0.6688, 0.5906, 0.7761, 0.7338, 0.6688, 0.5906, 0.7309, 0.5753, 0.7309, 0.5753, 0.6688, 0.5906, 0.74, 0.5299, 0.7761, 0.7338, 0.6531, 0.8069, 0.6688, 0.5906, 0.6597, 0.9296, 0.7604, 0.937, 0.6675, 0.9735, 0.8225, 0.5324, 0.74, 0.5299, 0.8765, 0.5, 0.8225, 0.5324, 0.7309, 0.5753, 0.74, 0.5299, 0.8765, 0.5, 0.9196, 0.524, 0.8225, 0.5324, 0.889, 0.6267, 0.8093, 0.6281, 0.8225, 0.5324, 0.8747, 0.7216, 0.7761, 0.7338, 0.8093, 0.6281, 0.8988, 0.8038, 0.8116, 0.7911, 0.8747, 0.7216, 0.8225, 0.5324, 0.9196, 0.524, 0.889, 0.6267, 0.8988, 0.8038, 0.9625, 0.8079, 0.9437, 0.9158, 0.8988, 0.8038, 0.9437, 0.9158, 0.8826, 0.9264, 0.9894, 0.5, 0.9196, 0.524, 0.8765, 0.5, 0.9941, 0.727, 0.8747, 0.7216, 0.9796, 0.6405, 0.9796, 0.6405, 0.9525, 0.5552, 0.9929, 0.5758, 0.889, 0.6267, 0.9525, 0.5552, 0.9796, 0.6405, 0.4615, 0.9145, 0.4531, 1.002, 0.3856, 0.9844, 0.1633, 0.8264, 0.117, 0.9318, 0.0458, 0.9195, 0.06894, 0.801, 0.9437, 0.9158, 0.9858, 0.919, 0.9848, 0.9617, 0.9102, 1.0, 0.7287, 1.0, 0.6607, 0.9979, 0.8666, 0.9713, 0.1633, 0.8264, 0.2033, 0.7628, 0.2275, 0.9346, 0.1914, 0.5, 0.31, 0.5, 0.2927, 0.5168, 0.335, 0.967, 0.2275, 0.9346, 0.3052, 0.7897, 0.31, 0.5, 0.4305, 0.5, 0.399, 0.5164, 0.364, 0.7902, 0.3642, 0.5672, 0.4479, 0.7084, 0.5804, 0.7241, 0.5716, 0.8062, 0.5142, 0.7958, 0.5578, 0.6529, 0.5597, 0.5785, 0.6688, 0.5906, 0.74, 0.5299, 0.6688, 0.5906, 0.6137, 0.5407, 0.8765, 0.5, 0.74, 0.5299, 0.6936, 0.5032, 0.8225, 0.5324, 0.8093, 0.6281, 0.7309, 0.5753, 0.8666, 0.9713, 0.6607, 0.9979, 0.7604, 0.937, 0.8201, 0.9286, 0.6607, 0.9979, 0.5496, 1.0, 0.5846, 0.9671, 0.6675, 0.9735, 0.09133, 0.09625, 0.1843, 0.02449, 0.3217, 0.02509, 0.4602, 0.2238, 0.5511, 0.909, 0.5846, 0.9671, 0.4531, 1.002, 0.4531, 1.002, 0.5846, 0.9671, 0.5496, 1.0, 0.4531, 1.002, 0.3733, 1.0, 0.3856, 0.9844, 0.3733, 1.0, 0.335, 0.967, 0.3856, 0.9844, 0.3733, 1.0, 0.2259, 1.0, 0.2335, 0.9807, 0.2259, 1.0, 0.07052, 1.0, 0.1293, 0.9829, 0.1785, 0.4483, 0.4602, 0.2238, 0.3719, 0.4439, 0.04244, 0.284, 0.4602, 0.2238, 0.1785, 0.4483, 0.09133, 0.09625, 0.4602, 0.2238, 0.04244, 0.284, 0.6462, 0.4484, 0.7499, 0.4869, 0.8982, 0.4047, 0.7532, 0.2454, 0.5455, 0.3274, 0.7532, 0.2454, 0.5409, 0.1658, 0.6462, 0.4484, 0.7532, 0.2454, 0.5455, 0.3274, 0.131, 0.5269, 0.2047, 0.5436, 0.1926, 0.6231, 0.1028, 0.6157, 0.9596, 0.168, 0.7532, 0.2454, 0.8982, 0.4047, 0.8665, 0.05515, 0.7532, 0.2454, 0.9596, 0.168, 0.6557, 0.04558, 0.7532, 0.2454, 0.8665, 0.05515, 0.5409, 0.1658, 0.7532, 0.2454, 0.6557, 0.04558, 0.04174, 0.5087, 0.03979, 0.5396, 0.008073, 0.5185, 0.0254, 0.6437, 0.1028, 0.6157, 0.133, 0.7259, 0.03282, 0.7454, 0.133, 0.7259, 0.06894, 0.801, 0.03979, 0.5396, 0.04174, 0.5087, 0.131, 0.5269, 0.133, 0.7259, 0.1926, 0.6231, 0.2033, 0.7628, 0.2335, 0.9807, 0.1293, 0.9829, 0.117, 0.9318, 0.2275, 0.9346, 0.131, 0.5269, 0.08094, 0.5, 0.1914, 0.5, 0.5511, 0.909, 0.4615, 0.9145, 0.4646, 0.8224, 0.5142, 0.7958, 0.399, 0.5164, 0.3642, 0.5672, 0.2927, 0.5168, 0.364, 0.7902, 0.4646, 0.8224, 0.335, 0.967, 0.399, 0.5164, 0.4842, 0.5203, 0.4456, 0.568, 0.4305, 0.5, 0.5911, 0.5059, 0.4842, 0.5203, 0.4842, 0.5203, 0.5911, 0.5059, 0.6137, 0.5407, 0.5142, 0.7958, 0.4646, 0.8224, 0.4479, 0.7084, 0.364, 0.7902, 0.4479, 0.7084, 0.4646, 0.8224, 0.4615, 0.9145, 0.3856, 0.9844, 0.335, 0.967, 0.4456, 0.568, 0.5597, 0.5785, 0.5578, 0.6529, 0.4479, 0.7084, 0.4456, 0.568, 0.5578, 0.6529, 0.4479, 0.7084, 0.5578, 0.6529, 0.5804, 0.7241, 0.5911, 0.5059, 0.6936, 0.5032, 0.74, 0.5299, 0.6137, 0.5407, 0.6597, 0.9296, 0.5846, 0.9671, 0.5511, 0.909, 0.5716, 0.8062, 0.6531, 0.8069, 0.6597, 0.9296, 0.8093, 0.6281, 0.7761, 0.7338, 0.7309, 0.5753, 0.7604, 0.937, 0.6531, 0.8069, 0.8116, 0.7911, 0.7604, 0.937, 0.8116, 0.7911, 0.8201, 0.9286, 0.6531, 0.8069, 0.7761, 0.7338, 0.8116, 0.7911, 0.889, 0.6267, 0.8747, 0.7216, 0.8093, 0.6281, 0.8201, 0.9286, 0.8826, 0.9264, 0.8666, 0.9713, 0.889, 0.6267, 0.9196, 0.524, 0.9525, 0.5552, 0.9941, 0.727, 1.0, 0.8069, 0.9625, 0.8079, 0.9796, 0.6405, 0.8747, 0.7216, 0.889, 0.6267, 1.0, 0.8069, 0.9858, 0.919, 0.9625, 0.8079])
me_plane.materials.append(mat_material_002)
me_plane.materials.append(mat_material_001)
me_plane.update()

# ---- objects
ob_empty = bpy.data.objects.new('Empty', None)
ob_plane = bpy.data.objects.new('Plane', me_plane)
ob_camera = bpy.data.objects.new('Camera', cam_camera)
ob_sun = bpy.data.objects.new('Sun', light_sun)

# ---- transforms, parenting, visibility, modifiers, constraints
ob_empty.location = (-3.778, 0.09123, 4.14)
ob_empty.rotation_euler = (1.571, 1.161, 1.571)
ob_empty.scale = (1.524, 1.524, 1.524)
ob_empty.empty_display_type = 'IMAGE'
ob_empty.empty_display_size = 5.0
ob_empty.use_empty_image_alpha = True
ob_empty.color = (1.0, 1.0, 1.0, 0.7)
ob_plane.location = (0.0, -0.7111, -3.413)
ob_plane.rotation_euler = (-0.4363, 0.0, 0.0)
ob_camera.location = (13.87, 0.0, 0.0)
ob_camera.rotation_euler = (1.578, -1.737e-06, 1.501)
ob_sun.location = (5.576, -0.1694, 9.362)
ob_sun.rotation_euler = (0.09676, 0.5247, 0.026)

# ---- collection membership
col_collection.objects.link(ob_empty)
col_collection.objects.link(ob_plane)
col_collection.objects.link(ob_camera)
col_collection.objects.link(ob_sun)

# ---- scene / render settings (as saved in the file)
scene.camera = ob_camera
scene.frame_start = 1; scene.frame_end = 250; scene.frame_set(149)
scene.render.engine = 'BLENDER_EEVEE_NEXT'
scene.render.resolution_x = 640
scene.render.resolution_y = 640
scene.render.film_transparent = True
scene.cycles.sampling_pattern = 'TABULATED_SOBOL'
scene.cycles.use_light_tree = False
scene.view_settings.view_transform = 'Filmic'
bpy.context.view_layer.update()
